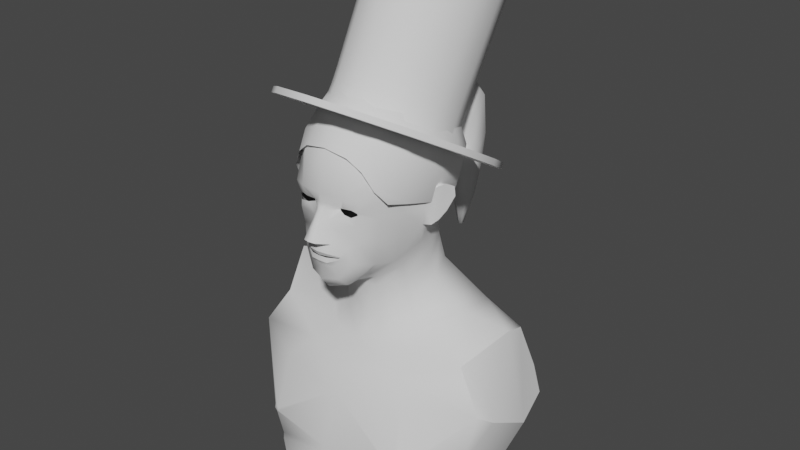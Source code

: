 # Source: hair_template.blend  (saved by Blender 3.1.7; exported with 4.5.12 LTS)
import bpy
from mathutils import Matrix  # noqa: F401  (used for matrix-valued properties, if any)

bpy.ops.wm.read_factory_settings(use_empty=True)
scene = bpy.context.scene
scene.name = 'Scene'

# ---- collections
col_collection = bpy.data.collections.new('Collection'); scene.collection.children.link(col_collection)

# ---- node groups
ng_auto_smooth = bpy.data.node_groups.new('Auto Smooth', 'GeometryNodeTree')
_s = ng_auto_smooth.interface.new_socket(name='Geometry', in_out='OUTPUT', socket_type='NodeSocketGeometry')
_s = ng_auto_smooth.interface.new_socket(name='Geometry', in_out='INPUT', socket_type='NodeSocketGeometry')
_s = ng_auto_smooth.interface.new_socket(name='Angle', in_out='INPUT', socket_type='NodeSocketFloat')
_s.subtype = 'ANGLE'
_s.min_value = 0.0
_s.max_value = 3.142
ng_auto_smooth.is_modifier = True
_N = ng_auto_smooth.nodes; _L = ng_auto_smooth.links
n0 = _N.new('NodeGroupOutput'); n0.name = 'Group Output'; n0.location = (480, -100)
n1 = _N.new('NodeGroupInput'); n1.name = 'Group Input'; n1.location = (-420, -300)
n2 = _N.new('NodeGroupInput'); n2.name = 'Group Input.001'; n2.location = (-60, -100)
n3 = _N.new('GeometryNodeSetShadeSmooth'); n3.name = 'Set Shade Smooth'; n3.location = (120, -100)
n3.domain = 'EDGE'
n4 = _N.new('GeometryNodeSetShadeSmooth'); n4.name = 'Set Shade Smooth.001'; n4.location = (300, -100)
n5 = _N.new('GeometryNodeInputMeshEdgeAngle'); n5.name = 'Edge Angle'; n5.location = (-420, -220)
n6 = _N.new('GeometryNodeInputEdgeSmooth'); n6.name = 'Is Edge Smooth'; n6.location = (-60, -160)
n7 = _N.new('GeometryNodeInputShadeSmooth'); n7.name = 'Is Face Smooth'; n7.location = (-240, -340)
n8 = _N.new('FunctionNodeBooleanMath'); n8.name = 'Boolean Math'; n8.location = (-60, -220)
n9 = _N.new('FunctionNodeCompare'); n9.name = 'Compare'; n9.location = (-240, -180)
n9.operation = 'LESS_EQUAL'
_L.new(n5.outputs[0], n9.inputs[0])
_L.new(n4.outputs[0], n0.inputs[0])
_L.new(n1.outputs[1], n9.inputs[1])
_L.new(n9.outputs[0], n8.inputs[0])
_L.new(n7.outputs[0], n8.inputs[1])
_L.new(n2.outputs[0], n3.inputs[0])
_L.new(n6.outputs[0], n3.inputs[1])
_L.new(n3.outputs[0], n4.inputs[0])
_L.new(n8.outputs[0], n3.inputs[2])
n0.is_active_output = True

# ---- world
world_world = bpy.data.worlds.new('World'); scene.world = world_world
world_world.use_nodes = True; world_world.node_tree.nodes.clear()
_N = world_world.node_tree.nodes; _L = world_world.node_tree.links
n0 = _N.new('ShaderNodeOutputWorld'); n0.name = 'World Output'; n0.location = (300, 300)
n1 = _N.new('ShaderNodeBackground'); n1.name = 'Background'; n1.location = (10, 300)
n1.inputs[0].default_value = (0.05088, 0.05088, 0.05088, 1.0)
_L.new(n1.outputs[0], n0.inputs[0])
n0.is_active_output = True
world_world.color = (0.05088, 0.05088, 0.05088)
world_world.use_sun_shadow = False
world_world.sun_shadow_jitter_overblur = 0.0

# ---- meshes
me_sphere = bpy.data.meshes.new('Sphere')
me_sphere.from_pydata([(-2.378e-19, 0.1144, -0.008679), (-2.378e-19, 0.1356, -0.04038), (-2.378e-19, 0.1492, -0.07778), (-2.378e-19, 0.1417, -0.1152), (-1.11e-18, 0.1072, -0.1877), (0.01184, 0.07986, 0.01251), (0.02188, 0.1092, -0.008679), (0.02859, 0.1287, -0.04038), (0.03095, 0.1417, -0.07778), (0.02859, 0.1348, -0.1152), (0.02188, 0.1264, -0.1469), (0.01184, 0.09908, -0.1877), (0.02188, 0.07176, 0.01251), (0.04044, 0.09418, -0.008679), (0.05283, 0.1092, -0.04038), (0.05718, 0.1205, -0.07778), (0.05283, 0.1153, -0.1152), (0.04044, 0.1114, -0.1469), (0.02188, 0.09222, -0.1877), (0.02859, 0.05962, 0.01251), (0.05283, 0.07176, -0.008679), (0.06903, 0.07986, -0.04038), (0.07472, 0.08882, -0.07778), (0.06903, 0.08598, -0.1152), (0.05283, 0.08902, -0.1469), (0.02859, 0.08009, -0.1877), (0.03095, 0.03488, 0.01251), (0.05718, 0.03488, -0.008679), (0.07472, 0.03488, -0.04038), (0.08087, 0.03488, -0.07778), (0.0729, 0.03488, -0.1152), (0.05718, 0.05761, -0.1436), (0.03591, 0.05985, -0.1778), (0.02859, 0.02057, 0.01251), (0.05283, 0.008436, -0.008679), (0.06903, 0.000329, -0.04038), (0.07472, -0.002518, -0.07778), (0.06903, -0.0004202, -0.1054), (0.02188, 0.008436, 0.01251), (0.04044, -0.01398, -0.008679), (0.05283, -0.02896, -0.04038), (0.05718, -0.04122, -0.08003), (0.06525, -0.02821, -0.09696), (0.01184, 0.000329, 0.01251), (0.02188, -0.02896, -0.008679), (0.02859, -0.05228, -0.04588), (0.04516, -0.04717, -0.05906), (-3.993e-16, 0.03488, 0.01995), (-6.5e-09, -0.002518, 0.01251), (-9.01e-09, -0.03422, -0.008679), (-1.905e-08, -0.05541, -0.04038), (-0.01184, 0.000329, 0.01251), (-0.02188, -0.02896, -0.008679), (-0.02859, -0.05228, -0.04588), (-0.04516, -0.04717, -0.05906), (-0.02188, 0.008436, 0.01251), (-0.04044, -0.01398, -0.008679), (-0.05283, -0.02896, -0.04038), (-0.05718, -0.04122, -0.08003), (-0.06525, -0.02821, -0.09696), (-0.02859, 0.02057, 0.01251), (-0.05283, 0.008436, -0.008679), (-0.06903, 0.000329, -0.04038), (-0.07472, -0.002518, -0.07778), (-0.06903, -0.0004201, -0.1054), (-0.03095, 0.03488, 0.01251), (-0.05718, 0.03488, -0.008679), (-0.07472, 0.03488, -0.04038), (-0.08087, 0.03488, -0.07778), (-0.0729, 0.03488, -0.1152), (-0.05718, 0.05761, -0.1436), (-0.03591, 0.05985, -0.1778), (-0.02859, 0.05962, 0.01251), (-0.05283, 0.07176, -0.008679), (-0.06903, 0.07986, -0.04038), (-0.07472, 0.08882, -0.07778), (-0.06903, 0.08598, -0.1152), (-0.05283, 0.08902, -0.1469), (-0.02859, 0.08009, -0.1877), (-0.02188, 0.07176, 0.01251), (-0.04044, 0.09418, -0.008679), (-0.05283, 0.1092, -0.04038), (-0.05718, 0.1205, -0.07778), (-0.05283, 0.1153, -0.1152), (-0.04044, 0.1114, -0.1469), (-0.02188, 0.09222, -0.1877), (-0.01184, 0.07986, 0.01251), (-0.02188, 0.1092, -0.008679), (-0.02859, 0.1287, -0.04038), (-0.03095, 0.1417, -0.07778), (-0.02859, 0.1348, -0.1152), (-0.02188, 0.1264, -0.1469), (-0.01184, 0.09908, -0.1877), (1.526e-08, 0.08271, 0.01251), (2.446e-08, 0.1317, -0.1469), (-4.721e-11, 0.1614, -0.06094), (0.02105, 0.1664, -0.04713), (-1.736e-18, 0.1338, -0.0461), (-9.541e-18, 0.1499, -0.05027), (0.00724, 0.1315, -0.04156), (0.01642, 0.1511, -0.03887), (0.00724, 0.1271, -0.03249), (0.01642, 0.1534, -0.01608), (-7.309e-10, 0.1249, -0.02796), (-1.658e-09, 0.1546, -0.004677), (-0.00724, 0.1271, -0.03249), (-0.01642, 0.1534, -0.01608), (-0.00724, 0.1315, -0.04156), (-0.01642, 0.1511, -0.03887), (0.02105, 0.1764, -0.0195), (-2.172e-09, 0.1814, -0.005685), (-0.02105, 0.1764, -0.0195), (-0.02105, 0.1664, -0.04713), (-3.907e-12, 0.1647, -0.07922), (-0.02284, 0.1771, -0.06914), (-0.02284, 0.2017, -0.04899), (-2.309e-09, 0.2141, -0.03892), (0.02284, 0.2017, -0.04899), (0.02284, 0.1771, -0.06914), (-7.901e-11, 0.1696, -0.1058), (-0.01974, 0.1833, -0.1044), (-0.01974, 0.2108, -0.1016), (-2.072e-09, 0.2245, -0.1003), (0.01974, 0.2108, -0.1016), (0.01974, 0.1833, -0.1044), (-1.753e-10, 0.1764, -0.1419), (-0.01577, 0.1873, -0.1427), (-0.01577, 0.2093, -0.1443), (-1.768e-09, 0.2203, -0.1451), (0.01577, 0.2093, -0.1443), (0.01577, 0.1873, -0.1427), (-2.654e-10, 0.1777, -0.18), (-0.01206, 0.1861, -0.1806), (-0.01206, 0.2029, -0.1819), (-1.483e-09, 0.2113, -0.1825), (0.01206, 0.2029, -0.1819), (0.01206, 0.1861, -0.1806), (-7.058e-10, 0.1875, -0.2245), (-0.002765, 0.1894, -0.2246), (-0.002765, 0.1932, -0.2249), (-9.849e-10, 0.1952, -0.2251), (0.002765, 0.1932, -0.2249), (0.002765, 0.1894, -0.2246)], [], [(1, 0, 6, 7), (93, 47, 5), (94, 3, 9, 10), (2, 1, 7, 8), (0, 93, 5, 6), (4, 94, 10, 11), (3, 2, 8, 9), (10, 9, 16, 17), (8, 7, 14, 15), (6, 5, 12, 13), (11, 10, 17, 18), (9, 8, 15, 16), (7, 6, 13, 14), (5, 47, 12), (18, 17, 24, 25), (16, 15, 22, 23), (14, 13, 20, 21), (12, 47, 19), (17, 16, 23, 24), (15, 14, 21, 22), (13, 12, 19, 20), (23, 22, 29, 30), (21, 20, 27, 28), (19, 47, 26), (24, 23, 30, 31), (22, 21, 28, 29), (20, 19, 26, 27), (25, 24, 31, 32), (29, 28, 35, 36), (27, 26, 33, 34), (30, 29, 36, 37), (28, 27, 34, 35), (26, 47, 33), (36, 35, 40, 41), (34, 33, 38, 39), (37, 36, 41, 42), (35, 34, 39, 40), (33, 47, 38), (40, 39, 44, 45), (38, 47, 43), (41, 40, 45, 46), (39, 38, 43, 44), (45, 44, 49, 50), (43, 47, 48), (44, 43, 48, 49), (49, 48, 51, 52), (50, 49, 52, 53), (48, 47, 51), (52, 51, 55, 56), (53, 52, 56, 57), (51, 47, 55), (54, 53, 57, 58), (59, 58, 63, 64), (57, 56, 61, 62), (55, 47, 60), (58, 57, 62, 63), (56, 55, 60, 61), (60, 47, 65), (63, 62, 67, 68), (61, 60, 65, 66), (64, 63, 68, 69), (62, 61, 66, 67), (70, 69, 76, 77), (68, 67, 74, 75), (66, 65, 72, 73), (71, 70, 77, 78), (69, 68, 75, 76), (67, 66, 73, 74), (65, 47, 72), (78, 77, 84, 85), (76, 75, 82, 83), (74, 73, 80, 81), (72, 47, 79), (77, 76, 83, 84), (75, 74, 81, 82), (73, 72, 79, 80), (83, 82, 89, 90), (81, 80, 87, 88), (79, 47, 86), (84, 83, 90, 91), (82, 81, 88, 89), (80, 79, 86, 87), (85, 84, 91, 92), (91, 90, 3, 94), (89, 88, 1, 2), (87, 86, 93, 0), (92, 91, 94, 4), (90, 89, 2, 3), (88, 87, 0, 1), (86, 47, 93), (96, 95, 113, 118), (104, 102, 109, 110), (97, 98, 100, 99), (95, 112, 114, 113), (100, 98, 95, 96), (99, 100, 102, 101), (110, 109, 117, 116), (98, 108, 112, 95), (101, 102, 104, 103), (112, 111, 115, 114), (102, 100, 96, 109), (103, 104, 106, 105), (106, 104, 110, 111), (108, 106, 111, 112), (105, 106, 108, 107), (109, 96, 118, 117), (117, 118, 124, 123), (107, 108, 98, 97), (111, 110, 116, 115), (122, 123, 129, 128), (115, 116, 122, 121), (113, 114, 120, 119), (118, 113, 119, 124), (116, 117, 123, 122), (114, 115, 121, 120), (127, 128, 134, 133), (120, 121, 127, 126), (123, 124, 130, 129), (121, 122, 128, 127), (119, 120, 126, 125), (124, 119, 125, 130), (135, 136, 142, 141), (125, 126, 132, 131), (130, 125, 131, 136), (128, 129, 135, 134), (126, 127, 133, 132), (129, 130, 136, 135), (142, 137, 138, 139, 140, 141), (133, 134, 140, 139), (131, 132, 138, 137), (136, 131, 137, 142), (134, 135, 141, 140), (132, 133, 139, 138)])
me_sphere.polygons.foreach_set('use_smooth', [True] * 133)
_uv = me_sphere.uv_layers.new(name='UVMap')
_uv.uv.foreach_set('vector', [0.75, 0.625, 0.75, 0.75, 0.6875, 0.75, 0.6875, 0.625, 0.75, 0.875, 0.7187, 1.0, 0.6875, 0.875, 0.75, 0.25, 0.75, 0.375, 0.6875, 0.375, 0.6875, 0.25, 0.75, 0.5, 0.75, 0.625, 0.6875, 0.625, 0.6875, 0.5, 0.75, 0.75, 0.75, 0.875, 0.6875, 0.875, 0.6875, 0.75, 0.75, 0.125, 0.75, 0.25, 0.6875, 0.25, 0.6875, 0.125, 0.75, 0.375, 0.75, 0.5, 0.6875, 0.5, 0.6875, 0.375, 0.6875, 0.25, 0.6875, 0.375, 0.625, 0.375, 0.625, 0.25, 0.6875, 0.5, 0.6875, 0.625, 0.625, 0.625, 0.625, 0.5, 0.6875, 0.75, 0.6875, 0.875, 0.625, 0.875, 0.625, 0.75, 0.6875, 0.125, 0.6875, 0.25, 0.625, 0.25, 0.625, 0.125, 0.6875, 0.375, 0.6875, 0.5, 0.625, 0.5, 0.625, 0.375, 0.6875, 0.625, 0.6875, 0.75, 0.625, 0.75, 0.625, 0.625, 0.6875, 0.875, 0.6562, 1.0, 0.625, 0.875, 0.625, 0.125, 0.625, 0.25, 0.5625, 0.25, 0.5625, 0.125, 0.625, 0.375, 0.625, 0.5, 0.5625, 0.5, 0.5625, 0.375, 0.625, 0.625, 0.625, 0.75, 0.5625, 0.75, 0.5625, 0.625, 0.625, 0.875, 0.5937, 1.0, 0.5625, 0.875, 0.625, 0.25, 0.625, 0.375, 0.5625, 0.375, 0.5625, 0.25, 0.625, 0.5, 0.625, 0.625, 0.5625, 0.625, 0.5625, 0.5, 0.625, 0.75, 0.625, 0.875, 0.5625, 0.875, 0.5625, 0.75, 0.5625, 0.375, 0.5625, 0.5, 0.5, 0.5, 0.5, 0.375, 0.5625, 0.625, 0.5625, 0.75, 0.5, 0.75, 0.5, 0.625, 0.5625, 0.875, 0.5312, 1.0, 0.5, 0.875, 0.5625, 0.25, 0.5625, 0.375, 0.5, 0.375, 0.5, 0.25, 0.5625, 0.5, 0.5625, 0.625, 0.5, 0.625, 0.5, 0.5, 0.5625, 0.75, 0.5625, 0.875, 0.5, 0.875, 0.5, 0.75, 0.5625, 0.125, 0.5625, 0.25, 0.5, 0.25, 0.5, 0.125, 0.5, 0.5, 0.5, 0.625, 0.4375, 0.625, 0.4375, 0.5, 0.5, 0.75, 0.5, 0.875, 0.4375, 0.875, 0.4375, 0.75, 0.5, 0.375, 0.5, 0.5, 0.4375, 0.5, 0.4375, 0.375, 0.5, 0.625, 0.5, 0.75, 0.4375, 0.75, 0.4375, 0.625, 0.5, 0.875, 0.4687, 1.0, 0.4375, 0.875, 0.4375, 0.5, 0.4375, 0.625, 0.375, 0.625, 0.375, 0.5, 0.4375, 0.75, 0.4375, 0.875, 0.375, 0.875, 0.375, 0.75, 0.4375, 0.375, 0.4375, 0.5, 0.375, 0.5, 0.375, 0.375, 0.4375, 0.625, 0.4375, 0.75, 0.375, 0.75, 0.375, 0.625, 0.4375, 0.875, 0.4062, 1.0, 0.375, 0.875, 0.375, 0.625, 0.375, 0.75, 0.3125, 0.75, 0.3125, 0.625, 0.375, 0.875, 0.3437, 1.0, 0.3125, 0.875, 0.375, 0.5, 0.375, 0.625, 0.3125, 0.625, 0.3125, 0.5, 0.375, 0.75, 0.375, 0.875, 0.3125, 0.875, 0.3125, 0.75, 0.3125, 0.625, 0.3125, 0.75, 0.25, 0.75, 0.25, 0.625, 0.3125, 0.875, 0.2812, 1.0, 0.25, 0.875, 0.3125, 0.75, 0.3125, 0.875, 0.25, 0.875, 0.25, 0.75, 0.25, 0.75, 0.25, 0.875, 0.1875, 0.875, 0.1875, 0.75, 0.25, 0.625, 0.25, 0.75, 0.1875, 0.75, 0.1875, 0.625, 0.25, 0.875, 0.2188, 1.0, 0.1875, 0.875, 0.1875, 0.75, 0.1875, 0.875, 0.125, 0.875, 0.125, 0.75, 0.1875, 0.625, 0.1875, 0.75, 0.125, 0.75, 0.125, 0.625, 0.1875, 0.875, 0.1563, 1.0, 0.125, 0.875, 0.1875, 0.5, 0.1875, 0.625, 0.125, 0.625, 0.125, 0.5, 0.125, 0.375, 0.125, 0.5, 0.0625, 0.5, 0.0625, 0.375, 0.125, 0.625, 0.125, 0.75, 0.0625, 0.75, 0.0625, 0.625, 0.125, 0.875, 0.09375, 1.0, 0.0625, 0.875, 0.125, 0.5, 0.125, 0.625, 0.0625, 0.625, 0.0625, 0.5, 0.125, 0.75, 0.125, 0.875, 0.0625, 0.875, 0.0625, 0.75, 0.0625, 0.875, 0.03125, 1.0, 0.0, 0.875, 0.0625, 0.5, 0.0625, 0.625, 0.0, 0.625, 0.0, 0.5, 0.0625, 0.75, 0.0625, 0.875, 0.0, 0.875, 0.0, 0.75, 0.0625, 0.375, 0.0625, 0.5, 0.0, 0.5, 0.0, 0.375, 0.0625, 0.625, 0.0625, 0.75, 0.0, 0.75, 0.0, 0.625, 1.0, 0.25, 1.0, 0.375, 0.9375, 0.375, 0.9375, 0.25, 1.0, 0.5, 1.0, 0.625, 0.9375, 0.625, 0.9375, 0.5, 1.0, 0.75, 1.0, 0.875, 0.9375, 0.875, 0.9375, 0.75, 1.0, 0.125, 1.0, 0.25, 0.9375, 0.25, 0.9375, 0.125, 1.0, 0.375, 1.0, 0.5, 0.9375, 0.5, 0.9375, 0.375, 1.0, 0.625, 1.0, 0.75, 0.9375, 0.75, 0.9375, 0.625, 1.0, 0.875, 0.9688, 1.0, 0.9375, 0.875, 0.9375, 0.125, 0.9375, 0.25, 0.875, 0.25, 0.875, 0.125, 0.9375, 0.375, 0.9375, 0.5, 0.875, 0.5, 0.875, 0.375, 0.9375, 0.625, 0.9375, 0.75, 0.875, 0.75, 0.875, 0.625, 0.9375, 0.875, 0.9062, 1.0, 0.875, 0.875, 0.9375, 0.25, 0.9375, 0.375, 0.875, 0.375, 0.875, 0.25, 0.9375, 0.5, 0.9375, 0.625, 0.875, 0.625, 0.875, 0.5, 0.9375, 0.75, 0.9375, 0.875, 0.875, 0.875, 0.875, 0.75, 0.875, 0.375, 0.875, 0.5, 0.8125, 0.5, 0.8125, 0.375, 0.875, 0.625, 0.875, 0.75, 0.8125, 0.75, 0.8125, 0.625, 0.875, 0.875, 0.8437, 1.0, 0.8125, 0.875, 0.875, 0.25, 0.875, 0.375, 0.8125, 0.375, 0.8125, 0.25, 0.875, 0.5, 0.875, 0.625, 0.8125, 0.625, 0.8125, 0.5, 0.875, 0.75, 0.875, 0.875, 0.8125, 0.875, 0.8125, 0.75, 0.875, 0.125, 0.875, 0.25, 0.8125, 0.25, 0.8125, 0.125, 0.8125, 0.25, 0.8125, 0.375, 0.75, 0.375, 0.75, 0.25, 0.8125, 0.5, 0.8125, 0.625, 0.75, 0.625, 0.75, 0.5, 0.8125, 0.75, 0.8125, 0.875, 0.75, 0.875, 0.75, 0.75, 0.8125, 0.125, 0.8125, 0.25, 0.75, 0.25, 0.75, 0.125, 0.8125, 0.375, 0.8125, 0.5, 0.75, 0.5, 0.75, 0.375, 0.8125, 0.625, 0.8125, 0.75, 0.75, 0.75, 0.75, 0.625, 0.8125, 0.875, 0.7812, 1.0, 0.75, 0.875, 0.8333, 1.0, 1.0, 1.0, 1.0, 1.0, 0.8333, 1.0, 0.5, 1.0, 0.6667, 1.0, 0.6667, 1.0, 0.5, 1.0, 1.0, 0.5, 1.0, 1.0, 0.8333, 1.0, 0.8333, 0.5, -8.941e-08, 1.0, 0.1667, 1.0, 0.1667, 1.0, -8.941e-08, 1.0, 0.8333, 1.0, 1.0, 1.0, 1.0, 1.0, 0.8333, 1.0, 0.8333, 0.5, 0.8333, 1.0, 0.6667, 1.0, 0.6667, 0.5, 0.5, 1.0, 0.6667, 1.0, 0.6667, 1.0, 0.5, 1.0, -8.941e-08, 1.0, 0.1667, 1.0, 0.1667, 1.0, -8.941e-08, 1.0, 0.6667, 0.5, 0.6667, 1.0, 0.5, 1.0, 0.5, 0.5, 0.1667, 1.0, 0.3333, 1.0, 0.3333, 1.0, 0.1667, 1.0, 0.6667, 1.0, 0.8333, 1.0, 0.8333, 1.0, 0.6667, 1.0, 0.5, 0.5, 0.5, 1.0, 0.3333, 1.0, 0.3333, 0.5, 0.3333, 1.0, 0.5, 1.0, 0.5, 1.0, 0.3333, 1.0, 0.1667, 1.0, 0.3333, 1.0, 0.3333, 1.0, 0.1667, 1.0, 0.3333, 0.5, 0.3333, 1.0, 0.1667, 1.0, 0.1667, 0.5, 0.6667, 1.0, 0.8333, 1.0, 0.8333, 1.0, 0.6667, 1.0, 0.6667, 1.0, 0.8333, 1.0, 0.8333, 1.0, 0.6667, 1.0, 0.1667, 0.5, 0.1667, 1.0, -8.941e-08, 1.0, -8.941e-08, 0.5, 0.3333, 1.0, 0.5, 1.0, 0.5, 1.0, 0.3333, 1.0, 0.5, 1.0, 0.6667, 1.0, 0.6667, 1.0, 0.5, 1.0, 0.3333, 1.0, 0.5, 1.0, 0.5, 1.0, 0.3333, 1.0, -8.941e-08, 1.0, 0.1667, 1.0, 0.1667, 1.0, -8.941e-08, 1.0, 0.8333, 1.0, 1.0, 1.0, 1.0, 1.0, 0.8333, 1.0, 0.5, 1.0, 0.6667, 1.0, 0.6667, 1.0, 0.5, 1.0, 0.1667, 1.0, 0.3333, 1.0, 0.3333, 1.0, 0.1667, 1.0, 0.3333, 1.0, 0.5, 1.0, 0.5, 1.0, 0.3333, 1.0, 0.1667, 1.0, 0.3333, 1.0, 0.3333, 1.0, 0.1667, 1.0, 0.6667, 1.0, 0.8333, 1.0, 0.8333, 1.0, 0.6667, 1.0, 0.3333, 1.0, 0.5, 1.0, 0.5, 1.0, 0.3333, 1.0, -8.941e-08, 1.0, 0.1667, 1.0, 0.1667, 1.0, -8.941e-08, 1.0, 0.8333, 1.0, 1.0, 1.0, 1.0, 1.0, 0.8333, 1.0, 0.6667, 1.0, 0.8333, 1.0, 0.8333, 1.0, 0.6667, 1.0, -8.941e-08, 1.0, 0.1667, 1.0, 0.1667, 1.0, -8.941e-08, 1.0, 0.8333, 1.0, 1.0, 1.0, 1.0, 1.0, 0.8333, 1.0, 0.5, 1.0, 0.6667, 1.0, 0.6667, 1.0, 0.5, 1.0, 0.1667, 1.0, 0.3333, 1.0, 0.3333, 1.0, 0.1667, 1.0, 0.6667, 1.0, 0.8333, 1.0, 0.8333, 1.0, 0.6667, 1.0, 0.4578, 0.37, 0.25, 0.49, 0.04215, 0.37, 0.04215, 0.13, 0.25, 0.01, 0.4578, 0.13, 0.3333, 1.0, 0.5, 1.0, 0.5, 1.0, 0.3333, 1.0, -8.941e-08, 1.0, 0.1667, 1.0, 0.1667, 1.0, -8.941e-08, 1.0, 0.8333, 1.0, 1.0, 1.0, 1.0, 1.0, 0.8333, 1.0, 0.5, 1.0, 0.6667, 1.0, 0.6667, 1.0, 0.5, 1.0, 0.1667, 1.0, 0.3333, 1.0, 0.3333, 1.0, 0.1667, 1.0])
_ca = me_sphere.color_attributes.new('Col', 'BYTE_COLOR', 'CORNER')
_ca.data.foreach_set('color', [1.0, 1.0, 1.0, 1.0, 1.0, 1.0, 1.0, 1.0, 1.0, 1.0, 1.0, 1.0, 1.0, 1.0, 1.0, 1.0, 1.0, 1.0, 1.0, 1.0, 1.0, 1.0, 1.0, 1.0, 1.0, 1.0, 1.0, 1.0, 1.0, 1.0, 1.0, 1.0, 1.0, 1.0, 1.0, 1.0, 1.0, 1.0, 1.0, 1.0, 1.0, 1.0, 1.0, 1.0, 1.0, 1.0, 1.0, 1.0, 1.0, 1.0, 1.0, 1.0, 1.0, 1.0, 1.0, 1.0, 1.0, 1.0, 1.0, 1.0, 1.0, 1.0, 1.0, 1.0, 1.0, 1.0, 1.0, 1.0, 1.0, 1.0, 1.0, 1.0, 1.0, 1.0, 1.0, 1.0, 1.0, 1.0, 1.0, 1.0, 1.0, 1.0, 1.0, 1.0, 1.0, 1.0, 1.0, 1.0, 1.0, 1.0, 1.0, 1.0, 1.0, 1.0, 1.0, 1.0, 1.0, 1.0, 1.0, 1.0, 1.0, 1.0, 1.0, 1.0, 1.0, 1.0, 1.0, 1.0, 1.0, 1.0, 1.0, 1.0, 1.0, 1.0, 1.0, 1.0, 1.0, 1.0, 1.0, 1.0, 1.0, 1.0, 1.0, 1.0, 1.0, 1.0, 1.0, 1.0, 1.0, 1.0, 1.0, 1.0, 1.0, 1.0, 1.0, 1.0, 1.0, 1.0, 1.0, 1.0, 1.0, 1.0, 1.0, 1.0, 1.0, 1.0, 1.0, 1.0, 1.0, 1.0, 1.0, 1.0, 1.0, 1.0, 1.0, 1.0, 1.0, 1.0, 1.0, 1.0, 1.0, 1.0, 1.0, 1.0, 1.0, 1.0, 1.0, 1.0, 1.0, 1.0, 1.0, 1.0, 1.0, 1.0, 1.0, 1.0, 1.0, 1.0, 1.0, 1.0, 1.0, 1.0, 1.0, 1.0, 1.0, 1.0, 1.0, 1.0, 1.0, 1.0, 1.0, 1.0, 1.0, 1.0, 1.0, 1.0, 1.0, 1.0, 1.0, 1.0, 1.0, 1.0, 1.0, 1.0, 1.0, 1.0, 1.0, 1.0, 1.0, 1.0, 1.0, 1.0, 1.0, 1.0, 1.0, 1.0, 1.0, 1.0, 1.0, 1.0, 1.0, 1.0, 1.0, 1.0, 1.0, 1.0, 1.0, 1.0, 1.0, 1.0, 1.0, 1.0, 1.0, 1.0, 1.0, 1.0, 1.0, 1.0, 1.0, 1.0, 1.0, 1.0, 1.0, 1.0, 1.0, 1.0, 1.0, 1.0, 1.0, 1.0, 1.0, 1.0, 1.0, 1.0, 1.0, 1.0, 1.0, 1.0, 1.0, 1.0, 1.0, 1.0, 1.0, 1.0, 1.0, 1.0, 1.0, 1.0, 1.0, 1.0, 1.0, 1.0, 1.0, 1.0, 1.0, 1.0, 1.0, 1.0, 1.0, 1.0, 1.0, 1.0, 1.0, 1.0, 1.0, 1.0, 1.0, 1.0, 1.0, 1.0, 1.0, 1.0, 1.0, 1.0, 1.0, 1.0, 1.0, 1.0, 1.0, 1.0, 1.0, 1.0, 1.0, 1.0, 1.0, 1.0, 1.0, 1.0, 1.0, 1.0, 1.0, 1.0, 1.0, 1.0, 1.0, 1.0, 1.0, 1.0, 1.0, 1.0, 1.0, 1.0, 1.0, 1.0, 1.0, 1.0, 1.0, 1.0, 1.0, 1.0, 1.0, 1.0, 1.0, 1.0, 1.0, 1.0, 1.0, 1.0, 1.0, 1.0, 1.0, 1.0, 1.0, 1.0, 1.0, 1.0, 1.0, 1.0, 1.0, 1.0, 1.0, 1.0, 1.0, 1.0, 1.0, 1.0, 1.0, 1.0, 1.0, 1.0, 1.0, 1.0, 1.0, 1.0, 1.0, 1.0, 1.0, 1.0, 1.0, 1.0, 1.0, 1.0, 1.0, 1.0, 1.0, 1.0, 1.0, 1.0, 1.0, 1.0, 1.0, 1.0, 1.0, 1.0, 1.0, 1.0, 1.0, 1.0, 1.0, 1.0, 1.0, 1.0, 1.0, 1.0, 1.0, 1.0, 1.0, 1.0, 1.0, 1.0, 1.0, 1.0, 1.0, 1.0, 1.0, 1.0, 1.0, 1.0, 1.0, 1.0, 1.0, 1.0, 1.0, 1.0, 1.0, 1.0, 1.0, 1.0, 1.0, 1.0, 1.0, 1.0, 1.0, 1.0, 1.0, 1.0, 1.0, 1.0, 1.0, 1.0, 1.0, 1.0, 1.0, 1.0, 1.0, 1.0, 1.0, 1.0, 1.0, 1.0, 1.0, 1.0, 1.0, 1.0, 1.0, 1.0, 1.0, 1.0, 1.0, 1.0, 1.0, 1.0, 1.0, 1.0, 1.0, 1.0, 1.0, 1.0, 1.0, 1.0, 1.0, 1.0, 1.0, 1.0, 1.0, 1.0, 1.0, 1.0, 1.0, 1.0, 1.0, 1.0, 1.0, 1.0, 1.0, 1.0, 1.0, 1.0, 1.0, 1.0, 1.0, 1.0, 1.0, 1.0, 1.0, 1.0, 1.0, 1.0, 1.0, 1.0, 1.0, 1.0, 1.0, 1.0, 1.0, 1.0, 1.0, 1.0, 1.0, 1.0, 1.0, 1.0, 1.0, 1.0, 1.0, 1.0, 1.0, 1.0, 1.0, 1.0, 1.0, 1.0, 1.0, 1.0, 1.0, 1.0, 1.0, 1.0, 1.0, 1.0, 1.0, 1.0, 1.0, 1.0, 1.0, 1.0, 1.0, 1.0, 1.0, 1.0, 1.0, 1.0, 1.0, 1.0, 1.0, 1.0, 1.0, 1.0, 1.0, 1.0, 1.0, 1.0, 1.0, 1.0, 1.0, 1.0, 1.0, 1.0, 1.0, 1.0, 1.0, 1.0, 1.0, 1.0, 1.0, 1.0, 1.0, 1.0, 1.0, 1.0, 1.0, 1.0, 1.0, 1.0, 1.0, 1.0, 1.0, 1.0, 1.0, 1.0, 1.0, 1.0, 1.0, 1.0, 1.0, 1.0, 1.0, 1.0, 1.0, 1.0, 1.0, 1.0, 1.0, 1.0, 1.0, 1.0, 1.0, 1.0, 1.0, 1.0, 1.0, 1.0, 1.0, 1.0, 1.0, 1.0, 1.0, 1.0, 1.0, 1.0, 1.0, 1.0, 1.0, 1.0, 1.0, 1.0, 1.0, 1.0, 1.0, 1.0, 1.0, 1.0, 1.0, 1.0, 1.0, 1.0, 1.0, 1.0, 1.0, 1.0, 1.0, 1.0, 1.0, 1.0, 1.0, 1.0, 1.0, 1.0, 1.0, 1.0, 1.0, 1.0, 1.0, 1.0, 1.0, 1.0, 1.0, 1.0, 1.0, 1.0, 1.0, 1.0, 1.0, 1.0, 1.0, 1.0, 1.0, 1.0, 1.0, 1.0, 1.0, 1.0, 1.0, 1.0, 1.0, 1.0, 1.0, 1.0, 1.0, 1.0, 1.0, 1.0, 1.0, 1.0, 1.0, 1.0, 1.0, 1.0, 1.0, 1.0, 1.0, 1.0, 1.0, 1.0, 1.0, 1.0, 1.0, 1.0, 1.0, 1.0, 1.0, 1.0, 1.0, 1.0, 1.0, 1.0, 1.0, 1.0, 1.0, 1.0, 1.0, 1.0, 1.0, 1.0, 1.0, 1.0, 1.0, 1.0, 1.0, 1.0, 1.0, 1.0, 1.0, 1.0, 1.0, 1.0, 1.0, 1.0, 1.0, 1.0, 1.0, 1.0, 1.0, 1.0, 1.0, 1.0, 1.0, 1.0, 1.0, 1.0, 1.0, 1.0, 1.0, 1.0, 1.0, 1.0, 1.0, 1.0, 1.0, 1.0, 1.0, 1.0, 1.0, 1.0, 1.0, 1.0, 1.0, 1.0, 1.0, 1.0, 1.0, 1.0, 1.0, 1.0, 1.0, 1.0, 1.0, 1.0, 1.0, 1.0, 1.0, 1.0, 1.0, 1.0, 1.0, 1.0, 1.0, 1.0, 1.0, 1.0, 1.0, 1.0, 1.0, 1.0, 1.0, 1.0, 1.0, 1.0, 1.0, 1.0, 1.0, 1.0, 1.0, 1.0, 1.0, 1.0, 1.0, 1.0, 1.0, 1.0, 1.0, 1.0, 1.0, 1.0, 1.0, 1.0, 1.0, 1.0, 1.0, 1.0, 1.0, 1.0, 1.0, 1.0, 1.0, 1.0, 1.0, 1.0, 1.0, 1.0, 1.0, 1.0, 1.0, 1.0, 1.0, 1.0, 1.0, 1.0, 1.0, 1.0, 1.0, 1.0, 1.0, 1.0, 1.0, 1.0, 1.0, 1.0, 1.0, 1.0, 1.0, 1.0, 1.0, 1.0, 1.0, 1.0, 1.0, 1.0, 1.0, 1.0, 1.0, 1.0, 1.0, 1.0, 1.0, 1.0, 1.0, 1.0, 1.0, 1.0, 1.0, 1.0, 1.0, 1.0, 1.0, 1.0, 1.0, 1.0, 1.0, 1.0, 1.0, 1.0, 1.0, 1.0, 1.0, 1.0, 1.0, 1.0, 1.0, 1.0, 1.0, 1.0, 1.0, 1.0, 1.0, 1.0, 1.0, 1.0, 1.0, 1.0, 1.0, 1.0, 1.0, 1.0, 1.0, 1.0, 1.0, 1.0, 1.0, 1.0, 1.0, 1.0, 1.0, 1.0, 1.0, 1.0, 1.0, 1.0, 1.0, 1.0, 1.0, 1.0, 1.0, 1.0, 1.0, 1.0, 1.0, 1.0, 1.0, 1.0, 1.0, 1.0, 1.0, 1.0, 1.0, 1.0, 1.0, 1.0, 1.0, 1.0, 1.0, 1.0, 1.0, 1.0, 1.0, 1.0, 1.0, 1.0, 1.0, 1.0, 1.0, 1.0, 1.0, 1.0, 1.0, 1.0, 1.0, 1.0, 1.0, 1.0, 1.0, 1.0, 1.0, 1.0, 1.0, 1.0, 1.0, 1.0, 1.0, 1.0, 1.0, 1.0, 1.0, 1.0, 1.0, 1.0, 1.0, 1.0, 1.0, 1.0, 1.0, 1.0, 1.0, 1.0, 1.0, 1.0, 1.0, 1.0, 1.0, 1.0, 1.0, 1.0, 1.0, 1.0, 1.0, 1.0, 1.0, 1.0, 1.0, 1.0, 1.0, 1.0, 1.0, 1.0, 1.0, 1.0, 1.0, 1.0, 1.0, 1.0, 1.0, 1.0, 1.0, 1.0, 1.0, 1.0, 1.0, 1.0, 1.0, 1.0, 1.0, 1.0, 1.0, 1.0, 1.0, 1.0, 1.0, 1.0, 1.0, 1.0, 1.0, 1.0, 1.0, 1.0, 1.0, 1.0, 1.0, 1.0, 1.0, 1.0, 1.0, 1.0, 1.0, 1.0, 1.0, 1.0, 1.0, 1.0, 1.0, 1.0, 1.0, 1.0, 1.0, 1.0, 1.0, 1.0, 1.0, 1.0, 1.0, 1.0, 1.0, 1.0, 1.0, 1.0, 1.0, 1.0, 1.0, 1.0, 1.0, 1.0, 1.0, 1.0, 1.0, 1.0, 1.0, 1.0, 1.0, 1.0, 1.0, 1.0, 1.0, 1.0, 1.0, 1.0, 1.0, 1.0, 1.0, 1.0, 1.0, 1.0, 1.0, 1.0, 1.0, 1.0, 1.0, 1.0, 1.0, 1.0, 1.0, 1.0, 1.0, 1.0, 1.0, 1.0, 1.0, 1.0, 1.0, 1.0, 1.0, 1.0, 1.0, 1.0, 1.0, 1.0, 1.0, 1.0, 1.0, 1.0, 1.0, 1.0, 1.0, 1.0, 1.0, 1.0, 1.0, 1.0, 1.0, 1.0, 1.0, 1.0, 1.0, 1.0, 1.0, 1.0, 1.0, 1.0, 1.0, 1.0, 1.0, 1.0, 1.0, 1.0, 1.0, 1.0, 1.0, 1.0, 1.0, 1.0, 1.0, 1.0, 1.0, 1.0, 1.0, 1.0, 1.0, 1.0, 1.0, 1.0, 1.0, 1.0, 1.0, 1.0, 1.0, 1.0, 1.0, 1.0, 1.0, 1.0, 1.0, 1.0, 1.0, 1.0, 1.0, 1.0, 1.0, 1.0, 1.0, 1.0, 1.0, 1.0, 1.0, 1.0, 1.0, 1.0, 1.0, 1.0, 1.0, 1.0, 1.0, 1.0, 1.0, 1.0, 1.0, 1.0, 1.0, 1.0, 1.0, 1.0, 1.0, 1.0, 1.0, 1.0, 1.0, 1.0, 1.0, 1.0, 1.0, 1.0, 1.0, 1.0, 1.0, 1.0, 1.0, 1.0, 1.0, 1.0, 1.0, 1.0, 1.0, 1.0, 1.0, 1.0, 1.0, 1.0, 1.0, 1.0, 1.0, 1.0, 1.0, 1.0, 1.0, 1.0, 1.0, 1.0, 1.0, 1.0, 1.0, 1.0, 1.0, 1.0, 1.0, 1.0, 1.0, 1.0, 1.0, 1.0, 1.0, 1.0, 1.0, 1.0, 1.0, 1.0, 1.0, 1.0, 1.0, 1.0, 1.0, 1.0, 1.0, 1.0, 1.0, 1.0, 1.0, 1.0, 1.0, 1.0, 1.0, 1.0, 1.0, 1.0, 1.0, 1.0, 1.0, 1.0, 1.0, 1.0, 1.0, 1.0, 1.0, 1.0, 1.0, 1.0, 1.0, 1.0, 1.0, 1.0, 1.0, 1.0, 1.0, 1.0, 1.0, 1.0, 1.0, 1.0, 1.0, 1.0, 1.0, 1.0, 1.0, 1.0, 1.0, 1.0, 1.0, 1.0, 1.0, 1.0, 1.0, 1.0, 1.0, 1.0, 1.0, 1.0, 1.0, 1.0, 1.0, 1.0, 1.0, 1.0, 1.0, 1.0, 1.0, 1.0, 1.0, 1.0, 1.0, 1.0, 1.0, 1.0, 1.0, 1.0, 1.0, 1.0, 1.0, 1.0, 1.0, 1.0, 1.0, 1.0, 1.0, 1.0, 1.0, 1.0, 1.0, 1.0, 1.0, 1.0, 1.0, 1.0, 1.0, 1.0, 1.0, 1.0, 1.0, 1.0, 1.0, 1.0, 1.0, 1.0, 1.0, 1.0, 1.0, 1.0, 1.0, 1.0, 1.0, 1.0, 1.0, 1.0, 1.0, 1.0, 1.0, 1.0, 1.0, 1.0, 1.0, 1.0, 1.0, 1.0, 1.0, 1.0, 1.0, 1.0, 1.0, 1.0, 1.0, 1.0, 1.0, 1.0, 1.0, 1.0, 1.0, 1.0, 1.0, 1.0, 1.0, 1.0, 1.0, 1.0, 1.0, 1.0, 1.0, 1.0, 1.0, 1.0, 1.0, 1.0, 1.0, 1.0, 1.0, 1.0, 1.0, 1.0, 1.0, 1.0, 1.0, 1.0, 1.0, 1.0, 1.0, 1.0, 1.0, 1.0, 1.0, 1.0, 1.0, 1.0, 1.0, 1.0, 1.0, 1.0, 1.0, 1.0, 1.0, 1.0, 1.0, 1.0, 1.0, 1.0, 1.0, 1.0, 1.0, 1.0, 1.0, 1.0, 1.0, 1.0, 1.0, 1.0, 1.0, 1.0, 1.0, 1.0, 1.0, 1.0, 1.0, 1.0, 1.0, 1.0, 1.0, 1.0, 1.0, 1.0, 1.0, 1.0, 1.0, 1.0, 1.0, 1.0, 1.0, 1.0, 1.0, 1.0, 1.0, 1.0, 1.0, 1.0, 1.0, 1.0, 1.0, 1.0, 1.0, 1.0, 1.0, 1.0, 1.0, 1.0, 1.0, 1.0, 1.0, 1.0, 1.0, 1.0, 1.0, 1.0, 1.0, 1.0, 1.0, 1.0, 1.0, 1.0, 1.0, 1.0, 1.0, 1.0, 1.0, 1.0, 1.0, 1.0, 1.0, 1.0, 1.0, 1.0, 1.0, 1.0, 1.0, 1.0, 1.0, 1.0, 1.0, 1.0, 1.0, 1.0, 1.0, 1.0, 1.0, 1.0, 1.0, 1.0, 1.0, 1.0, 1.0, 1.0, 1.0, 1.0, 1.0, 1.0, 1.0, 1.0, 1.0, 1.0, 1.0, 1.0, 1.0, 1.0, 1.0, 1.0, 1.0, 1.0, 1.0, 1.0, 1.0, 1.0, 1.0, 1.0, 1.0, 1.0, 1.0, 1.0, 1.0, 1.0, 1.0, 1.0, 1.0, 1.0, 1.0, 1.0, 1.0, 1.0, 1.0, 1.0, 1.0, 1.0, 1.0, 1.0, 1.0, 1.0, 1.0, 1.0, 1.0, 1.0, 1.0, 1.0, 1.0, 1.0, 1.0, 1.0, 1.0, 1.0, 1.0, 1.0, 1.0, 1.0, 1.0, 1.0, 1.0, 1.0, 1.0, 1.0, 1.0, 1.0, 1.0, 1.0, 1.0, 1.0, 1.0, 1.0, 1.0, 1.0, 1.0, 1.0, 1.0, 1.0, 1.0, 1.0, 1.0, 1.0, 1.0, 1.0, 1.0, 1.0, 1.0, 1.0, 1.0, 1.0, 1.0, 1.0, 1.0, 1.0, 1.0, 1.0, 1.0, 1.0, 1.0, 1.0, 1.0, 1.0, 1.0, 1.0, 1.0, 1.0, 1.0, 1.0, 1.0, 1.0, 1.0, 1.0, 1.0, 1.0, 1.0, 1.0, 1.0, 1.0, 1.0, 1.0, 1.0, 1.0, 1.0, 1.0, 1.0, 1.0, 1.0, 1.0, 1.0, 1.0, 1.0, 1.0, 1.0, 1.0, 1.0, 1.0, 1.0, 1.0, 1.0, 1.0, 1.0, 1.0, 1.0, 1.0, 1.0, 1.0, 1.0, 1.0, 1.0, 1.0, 1.0, 1.0, 1.0, 1.0, 1.0, 1.0, 1.0, 1.0, 1.0, 1.0, 1.0, 1.0, 1.0, 1.0, 1.0, 1.0, 1.0, 1.0, 1.0, 1.0, 1.0, 1.0, 1.0, 1.0, 1.0, 1.0, 1.0, 1.0, 1.0, 1.0, 1.0, 1.0, 1.0, 1.0, 1.0, 1.0, 1.0, 1.0, 1.0, 1.0, 1.0, 1.0, 1.0, 1.0, 1.0, 1.0, 1.0, 1.0, 1.0, 1.0, 1.0, 1.0, 1.0, 1.0, 1.0, 1.0, 1.0, 1.0, 1.0, 1.0, 1.0, 1.0, 1.0, 1.0, 1.0, 1.0, 1.0, 1.0, 1.0, 1.0, 1.0, 1.0, 1.0, 1.0, 1.0, 1.0, 1.0, 1.0, 1.0, 1.0, 1.0, 1.0, 1.0, 1.0, 1.0, 1.0, 1.0, 1.0, 1.0, 1.0, 1.0, 1.0, 1.0, 1.0, 1.0, 1.0, 1.0, 1.0, 1.0, 1.0, 1.0, 1.0, 1.0, 1.0, 1.0, 1.0, 1.0, 1.0, 1.0, 1.0, 1.0, 1.0, 1.0, 1.0, 1.0, 1.0, 1.0, 1.0, 1.0, 1.0, 1.0, 1.0, 1.0, 1.0, 1.0, 1.0, 1.0, 1.0, 1.0, 1.0, 1.0, 1.0, 1.0, 1.0, 1.0, 1.0, 1.0, 1.0, 1.0, 1.0, 1.0, 1.0, 1.0, 1.0, 1.0, 1.0, 1.0, 1.0, 1.0, 1.0, 1.0, 1.0, 1.0, 1.0, 1.0, 1.0, 1.0, 1.0, 1.0, 1.0, 1.0, 1.0, 1.0, 1.0, 1.0, 1.0, 1.0, 1.0, 1.0, 1.0, 1.0, 1.0, 1.0, 1.0, 1.0, 1.0, 1.0, 1.0, 1.0, 1.0, 1.0, 1.0, 1.0, 1.0, 1.0, 1.0, 1.0, 1.0, 1.0, 1.0, 1.0, 1.0, 1.0, 1.0, 1.0, 1.0, 1.0, 1.0, 1.0, 1.0, 1.0, 1.0, 1.0, 1.0, 1.0, 1.0, 1.0, 1.0, 1.0, 1.0, 1.0, 1.0, 1.0, 1.0, 1.0, 1.0, 1.0, 1.0, 1.0, 1.0, 1.0, 1.0, 1.0, 1.0, 1.0, 1.0, 1.0, 1.0, 1.0, 1.0, 1.0, 1.0, 1.0, 1.0, 1.0, 1.0, 1.0, 1.0, 1.0, 1.0, 1.0, 1.0, 1.0, 1.0, 1.0, 1.0, 1.0, 1.0, 1.0, 1.0, 1.0, 1.0, 1.0, 1.0, 1.0, 1.0, 1.0, 1.0, 1.0, 1.0, 1.0, 1.0, 1.0, 1.0, 1.0, 1.0, 1.0, 1.0, 1.0, 1.0, 1.0, 1.0, 1.0, 1.0, 1.0, 1.0, 1.0, 1.0, 1.0, 1.0, 1.0, 1.0, 1.0, 1.0, 1.0, 1.0, 1.0, 1.0, 1.0, 1.0, 1.0, 1.0, 1.0, 1.0, 1.0, 1.0, 1.0, 1.0, 1.0, 1.0, 1.0, 1.0, 1.0, 1.0, 1.0, 1.0, 1.0, 1.0, 1.0, 1.0, 1.0, 1.0, 1.0, 1.0, 1.0, 1.0, 1.0, 1.0, 1.0, 1.0, 1.0, 1.0, 1.0, 1.0, 1.0, 1.0, 1.0, 1.0, 1.0, 1.0, 1.0, 1.0, 1.0, 1.0, 1.0, 1.0, 1.0, 1.0, 1.0, 1.0, 1.0, 1.0, 1.0, 1.0, 1.0, 1.0, 1.0, 1.0, 1.0, 1.0, 1.0, 1.0, 1.0, 1.0, 1.0, 1.0, 1.0, 1.0, 1.0, 1.0, 1.0, 1.0, 1.0, 1.0, 1.0, 1.0, 1.0, 1.0, 1.0, 1.0, 1.0, 1.0, 1.0, 1.0, 1.0, 1.0, 1.0, 1.0, 1.0, 1.0, 1.0, 1.0, 1.0, 1.0, 1.0, 1.0, 1.0, 1.0, 1.0, 1.0, 1.0, 1.0, 1.0, 1.0, 1.0, 1.0, 1.0, 1.0, 1.0, 1.0, 1.0, 1.0, 1.0, 1.0, 1.0, 1.0, 1.0, 1.0, 1.0, 1.0, 1.0, 1.0, 1.0, 1.0, 1.0, 1.0, 1.0, 1.0])
me_sphere.use_remesh_fix_poles = True
me_sphere.use_remesh_preserve_attributes = False
me_sphere.use_paint_bone_selection = False
me_sphere.use_paint_mask = True
me_sphere.update()
me_cylinder = bpy.data.meshes.new('Cylinder')
me_cylinder.from_pydata([(-1.947e-17, 0.1237, -0.09622), (-2.582e-18, 0.2146, 0.06145), (0.03185, 0.1163, -0.09207), (0.03266, 0.207, 0.0657), (0.05739, 0.09558, -0.08045), (0.05885, 0.1858, 0.07762), (0.07157, 0.06563, -0.06365), (0.07338, 0.1551, 0.09484), (0.07157, 0.03238, -0.04501), (0.07338, 0.121, 0.114), (0.05739, 0.002434, -0.02821), (0.05885, 0.09027, 0.1312), (0.03185, -0.01829, -0.01659), (0.03266, 0.06901, 0.1431), (-6.417e-09, -0.02569, -0.01244), (-6.58e-09, 0.06143, 0.1474), (-0.03185, -0.01829, -0.01659), (-0.03266, 0.06901, 0.1431), (-0.05739, 0.002434, -0.02821), (-0.05885, 0.09027, 0.1312), (-0.07157, 0.03238, -0.04501), (-0.07338, 0.121, 0.114), (-0.07157, 0.06563, -0.06365), (-0.07338, 0.1551, 0.09484), (-0.05739, 0.09558, -0.08045), (-0.05885, 0.1858, 0.07762), (-0.03185, 0.1163, -0.09207), (-0.03266, 0.207, 0.0657), (-1.879e-17, 0.1273, -0.08976), (0.03185, 0.1199, -0.08561), (0.05739, 0.0992, -0.07399), (0.07157, 0.06925, -0.05719), (0.07157, 0.036, -0.03855), (0.05739, 0.006054, -0.02175), (0.03185, -0.01467, -0.01013), (-6.417e-09, -0.02207, -0.005981), (-0.03185, -0.01467, -0.01013), (-0.05739, 0.006054, -0.02175), (-0.07157, 0.036, -0.03855), (-0.07157, 0.06925, -0.05719), (-0.05739, 0.0992, -0.07399), (-0.03185, 0.1199, -0.08561), (-3.018e-11, 0.1374, -0.06815), (-3.018e-11, 0.1459, -0.05299), (0.03119, 0.1387, -0.04892), (0.03119, 0.1302, -0.06408), (0.05621, 0.1184, -0.03754), (0.05621, 0.1099, -0.0527), (0.07009, 0.08905, -0.02109), (0.07009, 0.08054, -0.03625), (0.07009, 0.05649, -0.002829), (0.07009, 0.04798, -0.01799), (0.05621, 0.02715, 0.01362), (0.05621, 0.01865, -0.00154), (0.03119, 0.006855, 0.02501), (0.03119, -0.001648, 0.009844), (-6.315e-09, -0.0003902, 0.02907), (-6.315e-09, -0.008893, 0.01391), (-0.03119, 0.006855, 0.02501), (-0.03119, -0.001648, 0.009844), (-0.05621, 0.02715, 0.01362), (-0.05621, 0.01865, -0.00154), (-0.07009, 0.05649, -0.002829), (-0.07009, 0.04798, -0.01799), (-0.07009, 0.08905, -0.02109), (-0.07009, 0.08054, -0.03625), (-0.05621, 0.1184, -0.03754), (-0.05621, 0.1099, -0.0527), (-0.03119, 0.1387, -0.04892), (-0.03119, 0.1302, -0.06408), (-1.947e-17, 0.1793, -0.1274), (0.05555, 0.1664, -0.1202), (0.05555, 0.17, -0.1137), (0.1001, 0.1302, -0.09988), (0.1001, 0.1339, -0.09343), (0.1248, 0.078, -0.07059), (0.1248, 0.08162, -0.06413), (0.1248, 0.02001, -0.03807), (0.1248, 0.02363, -0.03161), (0.1001, -0.03223, -0.008771), (0.1001, -0.02861, -0.002314), (0.05555, -0.06838, 0.0115), (0.05555, -0.06476, 0.01796), (-1.014e-08, -0.08128, 0.01874), (-1.014e-08, -0.07766, 0.0252), (-0.05555, -0.06838, 0.0115), (-0.05555, -0.06476, 0.01796), (-0.1001, -0.03223, -0.008771), (-0.1001, -0.02861, -0.002314), (-0.1248, 0.02001, -0.03807), (-0.1248, 0.02363, -0.03161), (-0.1248, 0.078, -0.07059), (-0.1248, 0.08162, -0.06413), (-0.1001, 0.1302, -0.09988), (-0.1001, 0.1339, -0.09343), (-0.05555, 0.1664, -0.1202), (-0.05555, 0.17, -0.1137), (-1.879e-17, 0.1829, -0.1209)], [], [(43, 1, 3, 44), (44, 3, 5, 46), (46, 5, 7, 48), (48, 7, 9, 50), (50, 9, 11, 52), (52, 11, 13, 54), (54, 13, 15, 56), (56, 15, 17, 58), (58, 17, 19, 60), (60, 19, 21, 62), (62, 21, 23, 64), (64, 23, 25, 66), (3, 1, 27, 25, 23, 21, 19, 17, 15, 13, 11, 9, 7, 5), (66, 25, 27, 68), (68, 27, 1, 43), (24, 22, 91, 93), (6, 4, 73, 75), (37, 38, 90, 88), (14, 12, 81, 83), (38, 39, 92, 90), (39, 40, 94, 92), (22, 20, 89, 91), (4, 2, 71, 73), (40, 41, 96, 94), (12, 10, 79, 81), (41, 28, 97, 96), (28, 29, 72, 97), (20, 18, 87, 89), (29, 30, 74, 72), (41, 69, 42, 28), (69, 68, 43, 42), (40, 67, 69, 41), (67, 66, 68, 69), (39, 65, 67, 40), (65, 64, 66, 67), (38, 63, 65, 39), (63, 62, 64, 65), (37, 61, 63, 38), (61, 60, 62, 63), (36, 59, 61, 37), (59, 58, 60, 61), (35, 57, 59, 36), (57, 56, 58, 59), (34, 55, 57, 35), (55, 54, 56, 57), (33, 53, 55, 34), (53, 52, 54, 55), (32, 51, 53, 33), (51, 50, 52, 53), (31, 49, 51, 32), (49, 48, 50, 51), (30, 47, 49, 31), (47, 46, 48, 49), (29, 45, 47, 30), (45, 44, 46, 47), (28, 42, 45, 29), (42, 43, 44, 45), (95, 96, 97, 70), (93, 94, 96, 95), (91, 92, 94, 93), (89, 90, 92, 91), (87, 88, 90, 89), (85, 86, 88, 87), (83, 84, 86, 85), (81, 82, 84, 83), (79, 80, 82, 81), (77, 78, 80, 79), (75, 76, 78, 77), (73, 74, 76, 75), (71, 72, 74, 73), (70, 97, 72, 71), (36, 37, 88, 86), (35, 36, 86, 84), (16, 14, 83, 85), (34, 35, 84, 82), (8, 6, 75, 77), (26, 24, 93, 95), (33, 34, 82, 80), (32, 33, 80, 78), (18, 16, 85, 87), (31, 32, 78, 76), (10, 8, 77, 79), (0, 26, 95, 70), (30, 31, 76, 74), (2, 0, 70, 71)])
me_cylinder.polygons.foreach_set('use_smooth', [True] * 85)
_k = set([(1, 3), (1, 27), (3, 5), (5, 7), (7, 9), (9, 11), (11, 13), (13, 15), (15, 17), (17, 19), (19, 21), (21, 23), (23, 25), (25, 27), (28, 29), (28, 41), (29, 30), (30, 31), (31, 32), (32, 33), (33, 34), (34, 35), (35, 36), (36, 37), (37, 38), (38, 39), (39, 40), (40, 41), (42, 45), (42, 69), (43, 44), (43, 68), (44, 46), (45, 47), (46, 48), (47, 49), (48, 50), (49, 51), (50, 52), (51, 53), (52, 54), (53, 55), (54, 56), (55, 57), (56, 58), (57, 59), (58, 60), (59, 61), (60, 62), (61, 63), (62, 64), (63, 65), (64, 66), (65, 67), (66, 68), (67, 69), (70, 71), (70, 95), (71, 73), (72, 74), (72, 97), (73, 75), (74, 76), (75, 77), (76, 78), (77, 79), (78, 80), (79, 81), (80, 82), (81, 83), (82, 84), (83, 85), (84, 86), (85, 87), (86, 88), (87, 89), (88, 90), (89, 91), (90, 92), (91, 93), (92, 94), (93, 95), (94, 96), (96, 97)])
me_cylinder.attributes.new('sharp_edge', 'BOOLEAN', 'EDGE').data.foreach_set('value', [ (min(e.vertices), max(e.vertices)) in _k for e in me_cylinder.edges])
_uv = me_cylinder.uv_layers.new(name='UVMap')
_uv.uv.foreach_set('vector', [1.0, 0.634, 1.0, 1.0, 0.9286, 1.0, 0.9286, 0.634, 0.9286, 0.634, 0.9286, 1.0, 0.8571, 1.0, 0.8571, 0.634, 0.8571, 0.634, 0.8571, 1.0, 0.7857, 1.0, 0.7857, 0.634, 0.7857, 0.634, 0.7857, 1.0, 0.7143, 1.0, 0.7143, 0.634, 0.7143, 0.634, 0.7143, 1.0, 0.6429, 1.0, 0.6429, 0.634, 0.6429, 0.634, 0.6429, 1.0, 0.5714, 1.0, 0.5714, 0.634, 0.5714, 0.634, 0.5714, 1.0, 0.5, 1.0, 0.5, 0.634, 0.5, 0.634, 0.5, 1.0, 0.4286, 1.0, 0.4286, 0.634, 0.4286, 0.634, 0.4286, 1.0, 0.3571, 1.0, 0.3571, 0.634, 0.3571, 0.634, 0.3571, 1.0, 0.2857, 1.0, 0.2857, 0.634, 0.2857, 0.634, 0.2857, 1.0, 0.2143, 1.0, 0.2143, 0.634, 0.2143, 0.634, 0.2143, 1.0, 0.1429, 1.0, 0.1429, 0.634, 0.3541, 0.4662, 0.25, 0.49, 0.1459, 0.4662, 0.06236, 0.3996, 0.01602, 0.3034, 0.01602, 0.1966, 0.06236, 0.1004, 0.1459, 0.03377, 0.25, 0.01, 0.3541, 0.03377, 0.4376, 0.1004, 0.484, 0.1966, 0.484, 0.3034, 0.4376, 0.3996, 0.1429, 0.634, 0.1429, 1.0, 0.07143, 1.0, 0.07143, 0.634, 0.07143, 0.634, 0.07143, 1.0, -1.341e-07, 1.0, -1.341e-07, 0.634, 0.0, 0.0, 0.0, 0.0, 0.0, 0.0, 0.0, 0.0, 0.0, 0.0, 0.0, 0.0, 0.0, 0.0, 0.0, 0.0, 0.3571, 0.5203, 0.2857, 0.5203, 0.2857, 0.5203, 0.3571, 0.5203, 0.0, 0.0, 0.0, 0.0, 0.0, 0.0, 0.0, 0.0, 0.2857, 0.5203, 0.2143, 0.5203, 0.2143, 0.5203, 0.2857, 0.5203, 0.2143, 0.5203, 0.1429, 0.5203, 0.1429, 0.5203, 0.2143, 0.5203, 0.0, 0.0, 0.0, 0.0, 0.0, 0.0, 0.0, 0.0, 0.0, 0.0, 0.0, 0.0, 0.0, 0.0, 0.0, 0.0, 0.1429, 0.5203, 0.07143, 0.5203, 0.07143, 0.5203, 0.1429, 0.5203, 0.0, 0.0, 0.0, 0.0, 0.0, 0.0, 0.0, 0.0, 0.07143, 0.5203, -1.341e-07, 0.5203, -1.341e-07, 0.5203, 0.07143, 0.5203, 1.0, 0.5203, 0.9286, 0.5203, 0.9286, 0.5203, 1.0, 0.5203, 0.0, 0.0, 0.0, 0.0, 0.0, 0.0, 0.0, 0.0, 0.9286, 0.5203, 0.8571, 0.5203, 0.8571, 0.5203, 0.9286, 0.5203, 0.07143, 0.5203, 0.07143, 0.5852, -1.341e-07, 0.5852, -1.341e-07, 0.5203, 0.07143, 0.5852, 0.07143, 0.634, -1.341e-07, 0.634, -1.341e-07, 0.5852, 0.1429, 0.5203, 0.1429, 0.5852, 0.07143, 0.5852, 0.07143, 0.5203, 0.1429, 0.5852, 0.1429, 0.634, 0.07143, 0.634, 0.07143, 0.5852, 0.2143, 0.5203, 0.2143, 0.5852, 0.1429, 0.5852, 0.1429, 0.5203, 0.2143, 0.5852, 0.2143, 0.634, 0.1429, 0.634, 0.1429, 0.5852, 0.2857, 0.5203, 0.2857, 0.5852, 0.2143, 0.5852, 0.2143, 0.5203, 0.2857, 0.5852, 0.2857, 0.634, 0.2143, 0.634, 0.2143, 0.5852, 0.3571, 0.5203, 0.3571, 0.5852, 0.2857, 0.5852, 0.2857, 0.5203, 0.3571, 0.5852, 0.3571, 0.634, 0.2857, 0.634, 0.2857, 0.5852, 0.4286, 0.5203, 0.4286, 0.5852, 0.3571, 0.5852, 0.3571, 0.5203, 0.4286, 0.5852, 0.4286, 0.634, 0.3571, 0.634, 0.3571, 0.5852, 0.5, 0.5203, 0.5, 0.5852, 0.4286, 0.5852, 0.4286, 0.5203, 0.5, 0.5852, 0.5, 0.634, 0.4286, 0.634, 0.4286, 0.5852, 0.5714, 0.5203, 0.5714, 0.5852, 0.5, 0.5852, 0.5, 0.5203, 0.5714, 0.5852, 0.5714, 0.634, 0.5, 0.634, 0.5, 0.5852, 0.6429, 0.5203, 0.6429, 0.5852, 0.5714, 0.5852, 0.5714, 0.5203, 0.6429, 0.5852, 0.6429, 0.634, 0.5714, 0.634, 0.5714, 0.5852, 0.7143, 0.5203, 0.7143, 0.5852, 0.6429, 0.5852, 0.6429, 0.5203, 0.7143, 0.5852, 0.7143, 0.634, 0.6429, 0.634, 0.6429, 0.5852, 0.7857, 0.5203, 0.7857, 0.5852, 0.7143, 0.5852, 0.7143, 0.5203, 0.7857, 0.5852, 0.7857, 0.634, 0.7143, 0.634, 0.7143, 0.5852, 0.8571, 0.5203, 0.8571, 0.5852, 0.7857, 0.5852, 0.7857, 0.5203, 0.8571, 0.5852, 0.8571, 0.634, 0.7857, 0.634, 0.7857, 0.5852, 0.9286, 0.5203, 0.9286, 0.5852, 0.8571, 0.5852, 0.8571, 0.5203, 0.9286, 0.5852, 0.9286, 0.634, 0.8571, 0.634, 0.8571, 0.5852, 1.0, 0.5203, 1.0, 0.5852, 0.9286, 0.5852, 0.9286, 0.5203, 1.0, 0.5852, 1.0, 0.634, 0.9286, 0.634, 0.9286, 0.5852, 0.07143, 0.5, 0.07143, 0.5203, -1.341e-07, 0.5203, -1.341e-07, 0.5, 0.1429, 0.5, 0.1429, 0.5203, 0.07143, 0.5203, 0.07143, 0.5, 0.2143, 0.5, 0.2143, 0.5203, 0.1429, 0.5203, 0.1429, 0.5, 0.2857, 0.5, 0.2857, 0.5203, 0.2143, 0.5203, 0.2143, 0.5, 0.3571, 0.5, 0.3571, 0.5203, 0.2857, 0.5203, 0.2857, 0.5, 0.4286, 0.5, 0.4286, 0.5203, 0.3571, 0.5203, 0.3571, 0.5, 0.5, 0.5, 0.5, 0.5203, 0.4286, 0.5203, 0.4286, 0.5, 0.5714, 0.5, 0.5714, 0.5203, 0.5, 0.5203, 0.5, 0.5, 0.6429, 0.5, 0.6429, 0.5203, 0.5714, 0.5203, 0.5714, 0.5, 0.7143, 0.5, 0.7143, 0.5203, 0.6429, 0.5203, 0.6429, 0.5, 0.7857, 0.5, 0.7857, 0.5203, 0.7143, 0.5203, 0.7143, 0.5, 0.8571, 0.5, 0.8571, 0.5203, 0.7857, 0.5203, 0.7857, 0.5, 0.9286, 0.5, 0.9286, 0.5203, 0.8571, 0.5203, 0.8571, 0.5, 1.0, 0.5, 1.0, 0.5203, 0.9286, 0.5203, 0.9286, 0.5, 0.4286, 0.5203, 0.3571, 0.5203, 0.3571, 0.5203, 0.4286, 0.5203, 0.5, 0.5203, 0.4286, 0.5203, 0.4286, 0.5203, 0.5, 0.5203, 0.0, 0.0, 0.0, 0.0, 0.0, 0.0, 0.0, 0.0, 0.5714, 0.5203, 0.5, 0.5203, 0.5, 0.5203, 0.5714, 0.5203, 0.0, 0.0, 0.0, 0.0, 0.0, 0.0, 0.0, 0.0, 0.0, 0.0, 0.0, 0.0, 0.0, 0.0, 0.0, 0.0, 0.6429, 0.5203, 0.5714, 0.5203, 0.5714, 0.5203, 0.6429, 0.5203, 0.7143, 0.5203, 0.6429, 0.5203, 0.6429, 0.5203, 0.7143, 0.5203, 0.0, 0.0, 0.0, 0.0, 0.0, 0.0, 0.0, 0.0, 0.7857, 0.5203, 0.7143, 0.5203, 0.7143, 0.5203, 0.7857, 0.5203, 0.0, 0.0, 0.0, 0.0, 0.0, 0.0, 0.0, 0.0, 0.0, 0.0, 0.0, 0.0, 0.0, 0.0, 0.0, 0.0, 0.8571, 0.5203, 0.7857, 0.5203, 0.7857, 0.5203, 0.8571, 0.5203, 0.0, 0.0, 0.0, 0.0, 0.0, 0.0, 0.0, 0.0])
_ca = me_cylinder.color_attributes.new('Col', 'BYTE_COLOR', 'CORNER')
_ca.data.foreach_set('color', [0.01033, 0.01298, 0.02624, 1.0, 0.01033, 0.01298, 0.02624, 1.0, 0.01033, 0.01298, 0.02624, 1.0, 0.01033, 0.01298, 0.02624, 1.0, 0.01033, 0.01298, 0.02624, 1.0, 0.01033, 0.01298, 0.02624, 1.0, 0.01033, 0.01298, 0.02624, 1.0, 0.01033, 0.01298, 0.02624, 1.0, 0.01033, 0.01298, 0.02624, 1.0, 0.01033, 0.01298, 0.02624, 1.0, 0.01033, 0.01298, 0.02624, 1.0, 0.01033, 0.01298, 0.02624, 1.0, 0.01033, 0.01298, 0.02624, 1.0, 0.01033, 0.01298, 0.02624, 1.0, 0.01033, 0.01298, 0.02624, 1.0, 0.01033, 0.01298, 0.02624, 1.0, 0.01033, 0.01298, 0.02624, 1.0, 0.01033, 0.01298, 0.02624, 1.0, 0.01033, 0.01298, 0.02624, 1.0, 0.01033, 0.01298, 0.02624, 1.0, 0.01033, 0.01298, 0.02624, 1.0, 0.01033, 0.01298, 0.02624, 1.0, 0.01033, 0.01298, 0.02624, 1.0, 0.01033, 0.01298, 0.02624, 1.0, 0.01033, 0.01298, 0.02624, 1.0, 0.01033, 0.01298, 0.02624, 1.0, 0.01033, 0.01298, 0.02624, 1.0, 0.01033, 0.01298, 0.02624, 1.0, 0.01033, 0.01298, 0.02624, 1.0, 0.01033, 0.01298, 0.02624, 1.0, 0.01033, 0.01298, 0.02624, 1.0, 0.01033, 0.01298, 0.02624, 1.0, 0.01033, 0.01298, 0.02624, 1.0, 0.01033, 0.01298, 0.02624, 1.0, 0.01033, 0.01298, 0.02624, 1.0, 0.01033, 0.01298, 0.02624, 1.0, 0.01033, 0.01298, 0.02624, 1.0, 0.01033, 0.01298, 0.02624, 1.0, 0.01033, 0.01298, 0.02624, 1.0, 0.01033, 0.01298, 0.02624, 1.0, 0.01033, 0.01298, 0.02624, 1.0, 0.01033, 0.01298, 0.02624, 1.0, 0.01033, 0.01298, 0.02624, 1.0, 0.01033, 0.01298, 0.02624, 1.0, 0.01033, 0.01298, 0.02624, 1.0, 0.01033, 0.01298, 0.02624, 1.0, 0.01033, 0.01298, 0.02624, 1.0, 0.01033, 0.01298, 0.02624, 1.0, 0.01033, 0.01298, 0.02624, 1.0, 0.01033, 0.01298, 0.02624, 1.0, 0.01033, 0.01298, 0.02624, 1.0, 0.01033, 0.01298, 0.02624, 1.0, 0.01033, 0.01298, 0.02624, 1.0, 0.01033, 0.01298, 0.02624, 1.0, 0.01033, 0.01298, 0.02624, 1.0, 0.01033, 0.01298, 0.02624, 1.0, 0.01033, 0.01298, 0.02624, 1.0, 0.01033, 0.01298, 0.02624, 1.0, 0.01033, 0.01298, 0.02624, 1.0, 0.01033, 0.01298, 0.02624, 1.0, 0.01033, 0.01298, 0.02624, 1.0, 0.01033, 0.01298, 0.02624, 1.0, 0.01033, 0.01298, 0.02624, 1.0, 0.01033, 0.01298, 0.02624, 1.0, 0.01033, 0.01298, 0.02624, 1.0, 0.01033, 0.01298, 0.02624, 1.0, 0.01033, 0.01298, 0.02624, 1.0, 0.01033, 0.01298, 0.02624, 1.0, 0.01033, 0.01298, 0.02624, 1.0, 0.01033, 0.01298, 0.02624, 1.0, 0.01033, 0.01298, 0.02624, 1.0, 0.01033, 0.01298, 0.02624, 1.0, 0.01033, 0.01298, 0.02624, 1.0, 0.01033, 0.01298, 0.02624, 1.0, 0.01033, 0.01298, 0.02624, 1.0, 0.01033, 0.01298, 0.02624, 1.0, 0.01033, 0.01298, 0.02624, 1.0, 0.01033, 0.01298, 0.02624, 1.0, 0.01033, 0.01298, 0.02624, 1.0, 0.01033, 0.01298, 0.02624, 1.0, 0.01033, 0.01298, 0.02624, 1.0, 0.01033, 0.01298, 0.02624, 1.0, 0.01033, 0.01298, 0.02624, 1.0, 0.01033, 0.01298, 0.02624, 1.0, 0.01033, 0.01298, 0.02624, 1.0, 0.01033, 0.01298, 0.02624, 1.0, 0.01033, 0.01298, 0.02624, 1.0, 0.01033, 0.01298, 0.02624, 1.0, 0.01033, 0.01298, 0.02624, 1.0, 0.01033, 0.01298, 0.02624, 1.0, 0.01033, 0.01298, 0.02624, 1.0, 0.01033, 0.01298, 0.02624, 1.0, 0.01033, 0.01298, 0.02624, 1.0, 0.01033, 0.01298, 0.02624, 1.0, 0.01033, 0.01298, 0.02624, 1.0, 0.01033, 0.01298, 0.02624, 1.0, 0.01033, 0.01298, 0.02624, 1.0, 0.01033, 0.01298, 0.02624, 1.0, 0.01033, 0.01298, 0.02624, 1.0, 0.01033, 0.01298, 0.02624, 1.0, 0.01033, 0.01298, 0.02624, 1.0, 0.01033, 0.01298, 0.02624, 1.0, 0.01033, 0.01298, 0.02624, 1.0, 0.01033, 0.01298, 0.02624, 1.0, 0.01033, 0.01298, 0.02624, 1.0, 0.01033, 0.01298, 0.02624, 1.0, 0.01033, 0.01298, 0.02624, 1.0, 0.01033, 0.01298, 0.02624, 1.0, 0.01033, 0.01298, 0.02624, 1.0, 0.01033, 0.01298, 0.02624, 1.0, 0.01033, 0.01298, 0.02624, 1.0, 0.01033, 0.01298, 0.02624, 1.0, 0.01033, 0.01298, 0.02624, 1.0, 0.01033, 0.01298, 0.02624, 1.0, 0.01033, 0.01298, 0.02624, 1.0, 0.01033, 0.01298, 0.02624, 1.0, 0.01033, 0.01298, 0.02624, 1.0, 0.01033, 0.01298, 0.02624, 1.0, 0.01033, 0.01298, 0.02624, 1.0, 0.01033, 0.01298, 0.02624, 1.0, 0.01033, 0.01298, 0.02624, 1.0, 0.01033, 0.01298, 0.02624, 1.0, 0.01033, 0.01298, 0.02624, 1.0, 0.01033, 0.01298, 0.02624, 1.0, 0.01033, 0.01298, 0.02624, 1.0, 0.01033, 0.01298, 0.02624, 1.0, 1.0, 1.0, 1.0, 1.0, 1.0, 1.0, 1.0, 1.0, 1.0, 1.0, 1.0, 1.0, 1.0, 1.0, 1.0, 1.0, 1.0, 1.0, 1.0, 1.0, 1.0, 1.0, 1.0, 1.0, 1.0, 1.0, 1.0, 1.0, 1.0, 1.0, 1.0, 1.0, 1.0, 1.0, 1.0, 1.0, 1.0, 1.0, 1.0, 1.0, 1.0, 1.0, 1.0, 1.0, 1.0, 1.0, 1.0, 1.0, 1.0, 1.0, 1.0, 1.0, 1.0, 1.0, 1.0, 1.0, 1.0, 1.0, 1.0, 1.0, 1.0, 1.0, 1.0, 1.0, 1.0, 1.0, 1.0, 1.0, 1.0, 1.0, 1.0, 1.0, 1.0, 1.0, 1.0, 1.0, 1.0, 1.0, 1.0, 1.0, 1.0, 1.0, 1.0, 1.0, 1.0, 1.0, 1.0, 1.0, 1.0, 1.0, 1.0, 1.0, 1.0, 1.0, 1.0, 1.0, 1.0, 1.0, 1.0, 1.0, 1.0, 1.0, 1.0, 1.0, 1.0, 1.0, 1.0, 1.0, 1.0, 1.0, 1.0, 1.0, 1.0, 1.0, 1.0, 1.0, 1.0, 1.0, 1.0, 1.0, 1.0, 1.0, 1.0, 1.0, 1.0, 1.0, 1.0, 1.0, 1.0, 1.0, 1.0, 1.0, 1.0, 1.0, 1.0, 1.0, 1.0, 1.0, 1.0, 1.0, 1.0, 1.0, 1.0, 1.0, 1.0, 1.0, 1.0, 1.0, 1.0, 1.0, 1.0, 1.0, 1.0, 1.0, 1.0, 1.0, 1.0, 1.0, 1.0, 1.0, 1.0, 1.0, 1.0, 1.0, 1.0, 1.0, 1.0, 1.0, 1.0, 1.0, 1.0, 1.0, 1.0, 1.0, 1.0, 1.0, 1.0, 1.0, 1.0, 1.0, 1.0, 1.0, 1.0, 1.0, 1.0, 1.0, 1.0, 1.0, 1.0, 1.0, 1.0, 1.0, 1.0, 1.0, 1.0, 1.0, 1.0, 1.0, 1.0, 1.0, 1.0, 1.0, 1.0, 1.0, 1.0, 1.0, 1.0, 1.0, 1.0, 1.0, 1.0, 1.0, 1.0, 1.0, 1.0, 1.0, 1.0, 1.0, 1.0, 1.0, 1.0, 1.0, 1.0, 1.0, 1.0, 1.0, 1.0, 1.0, 1.0, 1.0, 1.0, 1.0, 1.0, 1.0, 1.0, 1.0, 1.0, 1.0, 1.0, 1.0, 1.0, 1.0, 1.0, 1.0, 1.0, 1.0, 1.0, 1.0, 1.0, 1.0, 1.0, 1.0, 1.0, 1.0, 1.0, 1.0, 1.0, 1.0, 1.0, 1.0, 1.0, 1.0, 1.0, 1.0, 1.0, 1.0, 1.0, 1.0, 1.0, 1.0, 1.0, 1.0, 1.0, 1.0, 1.0, 1.0, 1.0, 1.0, 1.0, 1.0, 1.0, 1.0, 1.0, 1.0, 1.0, 1.0, 1.0, 1.0, 1.0, 1.0, 1.0, 1.0, 1.0, 1.0, 1.0, 1.0, 1.0, 1.0, 1.0, 1.0, 1.0, 1.0, 1.0, 1.0, 1.0, 1.0, 1.0, 1.0, 1.0, 1.0, 1.0, 1.0, 1.0, 1.0, 1.0, 1.0, 1.0, 1.0, 1.0, 1.0, 1.0, 1.0, 1.0, 1.0, 1.0, 1.0, 1.0, 1.0, 1.0, 1.0, 1.0, 1.0, 1.0, 1.0, 1.0, 1.0, 1.0, 1.0, 1.0, 1.0, 1.0, 1.0, 1.0, 1.0, 1.0, 1.0, 1.0, 1.0, 1.0, 1.0, 1.0, 1.0, 1.0, 1.0, 1.0, 1.0, 1.0, 1.0, 1.0, 1.0, 1.0, 1.0, 1.0, 1.0, 1.0, 1.0, 1.0, 1.0, 1.0, 1.0, 1.0, 1.0, 1.0, 1.0, 1.0, 1.0, 1.0, 1.0, 1.0, 1.0, 1.0, 1.0, 1.0, 1.0, 1.0, 1.0, 1.0, 1.0, 1.0, 1.0, 1.0, 1.0, 1.0, 1.0, 1.0, 1.0, 1.0, 1.0, 1.0, 1.0, 1.0, 1.0, 1.0, 1.0, 1.0, 1.0, 1.0, 1.0, 1.0, 1.0, 1.0, 1.0, 1.0, 1.0, 1.0, 1.0, 1.0, 1.0, 1.0, 1.0, 1.0, 1.0, 1.0, 1.0, 1.0, 1.0, 1.0, 1.0, 1.0, 1.0, 1.0, 1.0, 1.0, 1.0, 1.0, 1.0, 1.0, 1.0, 1.0, 1.0, 1.0, 1.0, 1.0, 1.0, 1.0, 1.0, 1.0, 1.0, 0.01033, 0.01298, 0.02624, 1.0, 0.01033, 0.01298, 0.02624, 1.0, 0.01033, 0.01298, 0.02624, 1.0, 0.01033, 0.01298, 0.02624, 1.0, 0.01033, 0.01298, 0.02624, 1.0, 0.01033, 0.01298, 0.02624, 1.0, 0.01033, 0.01298, 0.02624, 1.0, 0.01033, 0.01298, 0.02624, 1.0, 0.01033, 0.01298, 0.02624, 1.0, 0.01033, 0.01298, 0.02624, 1.0, 0.01033, 0.01298, 0.02624, 1.0, 0.01033, 0.01298, 0.02624, 1.0, 0.01033, 0.01298, 0.02624, 1.0, 0.01033, 0.01298, 0.02624, 1.0, 0.01033, 0.01298, 0.02624, 1.0, 0.01033, 0.01298, 0.02624, 1.0, 0.01033, 0.01298, 0.02624, 1.0, 0.01033, 0.01298, 0.02624, 1.0, 0.01033, 0.01298, 0.02624, 1.0, 0.01033, 0.01298, 0.02624, 1.0, 0.01033, 0.01298, 0.02624, 1.0, 0.01033, 0.01298, 0.02624, 1.0, 0.01033, 0.01298, 0.02624, 1.0, 0.01033, 0.01298, 0.02624, 1.0, 0.01033, 0.01298, 0.02624, 1.0, 0.01033, 0.01298, 0.02624, 1.0, 0.01033, 0.01298, 0.02624, 1.0, 0.01033, 0.01298, 0.02624, 1.0, 0.01033, 0.01298, 0.02624, 1.0, 0.01033, 0.01298, 0.02624, 1.0, 0.01033, 0.01298, 0.02624, 1.0, 0.01033, 0.01298, 0.02624, 1.0, 0.01033, 0.01298, 0.02624, 1.0, 0.01033, 0.01298, 0.02624, 1.0, 0.01033, 0.01298, 0.02624, 1.0, 0.01033, 0.01298, 0.02624, 1.0, 0.01033, 0.01298, 0.02624, 1.0, 0.01033, 0.01298, 0.02624, 1.0, 0.01033, 0.01298, 0.02624, 1.0, 0.01033, 0.01298, 0.02624, 1.0, 0.01033, 0.01298, 0.02624, 1.0, 0.01033, 0.01298, 0.02624, 1.0, 0.01033, 0.01298, 0.02624, 1.0, 0.01033, 0.01298, 0.02624, 1.0, 0.01033, 0.01298, 0.02624, 1.0, 0.01033, 0.01298, 0.02624, 1.0, 0.01033, 0.01298, 0.02624, 1.0, 0.01033, 0.01298, 0.02624, 1.0, 0.01033, 0.01298, 0.02624, 1.0, 0.01033, 0.01298, 0.02624, 1.0, 0.01033, 0.01298, 0.02624, 1.0, 0.01033, 0.01298, 0.02624, 1.0, 0.01033, 0.01298, 0.02624, 1.0, 0.01033, 0.01298, 0.02624, 1.0, 0.01033, 0.01298, 0.02624, 1.0, 0.01033, 0.01298, 0.02624, 1.0, 0.01033, 0.01298, 0.02624, 1.0, 0.01033, 0.01298, 0.02624, 1.0, 0.01033, 0.01298, 0.02624, 1.0, 0.01033, 0.01298, 0.02624, 1.0, 0.01033, 0.01298, 0.02624, 1.0, 0.01033, 0.01298, 0.02624, 1.0, 0.01033, 0.01298, 0.02624, 1.0, 0.01033, 0.01298, 0.02624, 1.0, 0.01033, 0.01298, 0.02624, 1.0, 0.01033, 0.01298, 0.02624, 1.0, 0.01033, 0.01298, 0.02624, 1.0, 0.01033, 0.01298, 0.02624, 1.0, 0.01033, 0.01298, 0.02624, 1.0, 0.01033, 0.01298, 0.02624, 1.0, 0.01033, 0.01298, 0.02624, 1.0, 0.01033, 0.01298, 0.02624, 1.0, 0.01033, 0.01298, 0.02624, 1.0, 0.01033, 0.01298, 0.02624, 1.0, 0.01033, 0.01298, 0.02624, 1.0, 0.01033, 0.01298, 0.02624, 1.0, 0.01033, 0.01298, 0.02624, 1.0, 0.01033, 0.01298, 0.02624, 1.0, 0.01033, 0.01298, 0.02624, 1.0, 0.01033, 0.01298, 0.02624, 1.0, 0.01033, 0.01298, 0.02624, 1.0, 0.01033, 0.01298, 0.02624, 1.0, 0.01033, 0.01298, 0.02624, 1.0, 0.01033, 0.01298, 0.02624, 1.0, 0.01033, 0.01298, 0.02624, 1.0, 0.01033, 0.01298, 0.02624, 1.0, 0.01033, 0.01298, 0.02624, 1.0, 0.01033, 0.01298, 0.02624, 1.0, 0.01033, 0.01298, 0.02624, 1.0, 0.01033, 0.01298, 0.02624, 1.0, 0.01033, 0.01298, 0.02624, 1.0, 0.01033, 0.01298, 0.02624, 1.0, 0.01033, 0.01298, 0.02624, 1.0, 0.01033, 0.01298, 0.02624, 1.0, 0.01033, 0.01298, 0.02624, 1.0, 0.01033, 0.01298, 0.02624, 1.0, 0.01033, 0.01298, 0.02624, 1.0, 0.01033, 0.01298, 0.02624, 1.0, 0.01033, 0.01298, 0.02624, 1.0, 0.01033, 0.01298, 0.02624, 1.0, 0.01033, 0.01298, 0.02624, 1.0, 0.01033, 0.01298, 0.02624, 1.0, 0.01033, 0.01298, 0.02624, 1.0, 0.01033, 0.01298, 0.02624, 1.0, 0.01033, 0.01298, 0.02624, 1.0, 0.01033, 0.01298, 0.02624, 1.0, 0.01033, 0.01298, 0.02624, 1.0, 0.01033, 0.01298, 0.02624, 1.0, 0.01033, 0.01298, 0.02624, 1.0, 0.01033, 0.01298, 0.02624, 1.0, 0.01033, 0.01298, 0.02624, 1.0, 0.01033, 0.01298, 0.02624, 1.0])
me_cylinder.use_remesh_fix_poles = True
me_cylinder.use_remesh_preserve_attributes = False
me_cylinder.use_paint_bone_selection = False
me_cylinder.use_paint_mask = True
me_cylinder.update()
me_male = bpy.data.meshes.new('male')
me_male.from_pydata([(0.0, -0.08284, -0.4877), (0.0, -0.07175, -0.4313), (0.1682, 0.005079, -0.3458), (0.1732, 0.02924, -0.3635), (0.1688, 0.1334, -0.379), (0.07675, 0.1612, -0.411), (0.0, 0.1587, -0.4175), (0.0, -0.07203, -0.4242), (0.1827, 0.07921, -0.3875), (0.0, -0.05019, -0.3546), (0.0, -0.01147, -0.2972), (0.0333, -0.008423, -0.2925), (0.07054, 0.02588, -0.2779), (0.08919, -0.03645, -0.3484), (0.1356, 0.01465, -0.2957), (0.0998, 0.06862, -0.2614), (0.1615, 0.06808, -0.2635), (0.09105, 0.124, -0.27), (0.14, 0.1274, -0.2945), (0.06478, 0.1598, -0.3239), (0.03329, 0.137, -0.2805), (0.0, 0.1583, -0.3421), (0.0, 0.1378, -0.2872), (0.06806, 0.1581, -0.4441), (0.0, 0.1552, -0.4433), (0.1306, 0.1425, -0.4406), (0.143, 0.009122, -0.4316), (0.1644, 0.06642, -0.4361), (0.1369, -0.005313, -0.4294), (0.0976, -0.05525, -0.426), (0.0932, -0.05711, -0.4239), (0.09792, -0.05449, -0.4173), (0.101, -0.0549, -0.423), (0.09365, -0.05655, -0.4201), (0.1022, -0.05256, -0.4186), (0.09806, -0.04599, -0.4755), (0.098, -0.04522, -0.4663), (0.0571, 0.1496, -0.474), (0.1174, 0.1349, -0.4753), (0.1511, 0.04674, -0.4756), (0.0, 0.1446, -0.4712), (0.0, -0.03276, -0.3263), (0.05897, -0.02126, -0.3155), (0.04578, -0.08164, -0.5091), (0.07833, 0.162, -0.3716), (0.0, 0.16, -0.3835), (0.1515, 0.1447, -0.3531), (0.02395, 0.004286, -0.2644), (0.02329, 0.1091, -0.2174), (0.0, 0.000796, -0.2692), (0.04982, 0.02691, -0.2501), (0.05887, 0.06474, -0.2303), (0.0456, 0.09917, -0.2192), (0.0, 0.1109, -0.2165), (0.0, -0.0716, -0.157), (0.0, -0.06896, -0.1697), (0.0, -0.03623, -0.212), (0.0, -0.0699, -0.1509), (0.0, -0.06504, -0.1762), (0.0, -0.08481, -0.1403), (0.0, -0.0658, -0.1934), (0.0, -0.07814, -0.1269), (0.0, -0.065, -0.08966), (0.0, -0.05464, -0.2085), (0.0, -0.06304, -0.1009), (0.0, -0.06713, -0.1089), (0.02394, -0.0593, -0.165), (0.02415, -0.06038, -0.1615), (0.01112, -0.06917, -0.1577), (0.01093, -0.06796, -0.1697), (0.01891, -0.05214, -0.1066), (0.01884, -0.0519, -0.1093), (0.04143, -0.0506, -0.1068), (0.04138, -0.0501, -0.1093), (0.03537, -0.05363, -0.1036), (0.02651, -0.05699, -0.1031), (0.02651, -0.05481, -0.1111), (0.03617, -0.05491, -0.1117), (0.06292, -0.007519, -0.0974), (0.04941, 0.002388, -0.1832), (0.06213, 0.0008234, -0.1443), (0.01906, -0.02508, -0.206), (0.03345, -0.05348, -0.1681), (0.02989, -0.05603, -0.1517), (0.01521, -0.06525, -0.1467), (0.01447, -0.06187, -0.1756), (0.00724, -0.06046, -0.1012), (0.007657, -0.0604, -0.1091), (0.05348, -0.03906, -0.0976), (0.05472, -0.03391, -0.1134), (0.04498, -0.05282, -0.09121), (0.02923, -0.06041, -0.09013), (0.00969, -0.06212, -0.1193), (0.03898, -0.05329, -0.121), (0.03948, -0.04249, -0.1717), (0.0391, -0.04855, -0.1428), (0.007756, -0.08266, -0.141), (0.01869, -0.06008, -0.1903), (0.01182, -0.06313, -0.1307), (0.04488, -0.02502, -0.1769), (0.05212, -0.02786, -0.1441), (0.0224, -0.04686, -0.2029), (0.0, -0.07248, -0.1173), (0.0, -0.004858, -0.226), (0.02277, 0.001981, -0.2247), (0.04656, 0.02558, -0.2168), (0.05633, 0.05451, -0.2022), (0.04323, 0.0909, -0.1865), (0.02201, 0.1048, -0.1816), (0.0, 0.1085, -0.1807), (0.0, -0.01, -0.2152), (0.0239, -0.00504, -0.21), (0.04727, 0.01654, -0.1969), (0.04346, 0.08572, -0.1611), (0.02339, 0.1071, -0.1506), (0.0, 0.1168, -0.1472), (0.06594, 0.03004, -0.1427), (0.05901, 0.03802, -0.1673), (0.06906, 0.03184, -0.1044), (0.06421, 0.04637, -0.1394), (0.0276, 0.1119, -0.1223), (0.0, 0.1255, -0.1158), (0.0, -0.05584, -0.04495), (0.03674, -0.04573, -0.04951), (0.05672, -0.03048, -0.06426), (0.04477, -0.01725, -0.01975), (0.0, -0.0267, -0.01126), (0.05732, 0.04474, -0.1811), (0.06614, 0.0009983, -0.04763), (0.04577, 0.07498, -0.01785), (0.0, 0.07369, -0.00247), (0.07165, 0.05407, -0.0988), (0.06848, 0.06848, -0.05281), (0.04748, 0.08331, -0.1411), (0.0472, 0.02886, -0.01233), (0.0, 0.02085, 0.001573), (0.07001, 0.04229, -0.09462), (0.0703, 0.03612, -0.0431), (0.06907, 0.05151, -0.1296), (0.05726, 0.08261, -0.1073), (0.0, 0.1248, -0.07042), (0.03531, 0.1135, -0.0812), (0.07856, 0.04106, -0.0963), (0.08396, 0.04994, -0.09487), (0.08725, 0.05935, -0.1001), (0.07652, 0.04549, -0.1397), (0.08074, 0.05464, -0.1302), (0.07343, 0.036, -0.1432), (0.0, -0.06906, -0.1625), (0.01001, -0.06745, -0.1618), (0.0, -0.06889, -0.1634), (0.01005, -0.06759, -0.1634), (0.02226, -0.06026, -0.1638), (0.02229, -0.0604, -0.1631), (0.06882, 0.03014, -0.1219), (0.06428, -0.00057, -0.1179), (0.08742, 0.06093, -0.1124), (0.07443, 0.0399, -0.1193), (0.07983, 0.04973, -0.1163), (0.06409, 0.08191, -0.07541), (0.0, 0.111, -0.03024), (0.04158, 0.1044, -0.04394), (0.0719, 0.05749, -0.1104), (0.005784, -0.07517, -0.1272), (0.004748, -0.06956, -0.118), (0.004097, -0.0647, -0.109), (0.0, -0.06525, -0.1054), (0.004932, -0.0632, -0.1054)], [], [(46, 4, 5, 44), (44, 5, 6, 45), (14, 16, 15, 12), (16, 18, 17, 15), (19, 21, 22, 20), (24, 6, 5, 23), (27, 8, 3, 26), (23, 5, 4, 25), (25, 4, 8, 27), (2, 28, 26, 3), (33, 31, 13, 9), (31, 34, 2, 13), (34, 32, 28, 2), (31, 33, 32, 34), (30, 29, 32, 33), (1, 35, 36, 7), (7, 36, 29, 30), (30, 33, 9, 7), (28, 32, 29, 36), (26, 28, 36, 35), (40, 24, 23, 37), (37, 23, 25, 38), (38, 25, 27, 39), (26, 35, 39, 27), (11, 42, 14, 12), (10, 41, 42, 11), (17, 18, 19, 20), (0, 43, 35, 1), (44, 45, 21, 19), (46, 44, 19, 18), (9, 13, 42, 41), (10, 11, 47, 49), (11, 12, 50, 47), (17, 52, 51, 15), (22, 53, 48, 20), (15, 51, 50, 12), (20, 48, 52, 17), (2, 14, 42, 13), (8, 18, 16, 3), (4, 46, 18, 8), (3, 16, 14, 2), (54, 68, 84, 57), (55, 58, 85, 69), (122, 62, 91, 123), (56, 81, 101, 63), (58, 60, 97, 85), (66, 82, 83, 67), (66, 69, 85, 82), (67, 83, 84, 68), (70, 86, 87, 71), (72, 73, 89, 88), (72, 88, 90, 74), (73, 77, 93, 89), (74, 90, 91, 75), (76, 92, 93, 77), (79, 80, 100, 99), (124, 123, 91, 90), (81, 79, 99, 101), (82, 94, 95, 83), (82, 85, 97, 94), (97, 101, 99, 94), (60, 63, 101, 97), (70, 75, 91, 86), (71, 87, 92, 76), (57, 84, 96, 59), (99, 100, 95, 94), (49, 47, 104, 103), (47, 50, 105, 104), (51, 52, 107, 106), (48, 53, 109, 108), (50, 51, 106, 105), (52, 48, 108, 107), (103, 104, 111, 110), (104, 105, 112, 111), (56, 110, 111, 81), (79, 81, 111, 112), (107, 108, 114, 113), (108, 109, 115, 114), (114, 115, 121, 120), (123, 125, 126, 122), (123, 124, 128, 125), (106, 107, 113, 127), (105, 106, 127, 112), (124, 78, 118, 128), (113, 114, 120, 133), (88, 78, 124, 90), (113, 133, 117, 127), (79, 112, 127, 117), (117, 133, 119, 116), (79, 117, 116, 80), (93, 92, 98, 95), (89, 93, 95, 100), (125, 134, 135, 126), (134, 129, 130, 135), (128, 137, 134, 125), (137, 132, 129, 134), (118, 136, 137, 128), (136, 131, 132, 137), (121, 140, 141, 120), (120, 141, 139, 133), (138, 119, 133, 139), (118, 142, 143, 136), (136, 143, 144, 131), (119, 138, 146, 145), (116, 119, 145, 147), (54, 148, 149, 68), (69, 151, 150, 55), (67, 153, 152, 66), (67, 68, 149, 153), (66, 152, 151, 69), (116, 154, 155, 80), (154, 118, 78, 155), (147, 157, 154, 116), (157, 142, 118, 154), (142, 157, 158, 143), (157, 147, 145, 158), (143, 158, 156, 144), (158, 145, 146, 156), (88, 89, 155, 78), (80, 155, 89, 100), (140, 160, 161, 141), (160, 130, 129, 161), (141, 161, 159, 139), (161, 129, 132, 159), (131, 162, 159, 132), (162, 138, 139, 159), (131, 144, 156, 162), (138, 162, 156, 146), (102, 164, 165, 65), (164, 92, 87, 165), (61, 163, 164, 102), (163, 98, 92, 164), (59, 96, 163, 61), (84, 98, 163, 96), (83, 95, 98, 84), (86, 91, 62, 64), (65, 165, 167, 166), (86, 167, 165, 87), (166, 167, 86, 64)])
me_male.polygons.foreach_set('use_smooth', [True] * 139)
_k = set([(2, 3), (2, 14), (3, 8), (4, 8), (4, 46), (14, 16), (16, 18), (18, 46), (54, 68), (55, 69), (57, 84), (59, 96), (66, 67), (66, 69), (67, 68), (84, 96), (116, 119), (116, 147), (118, 136), (118, 142), (119, 138), (131, 136), (131, 162), (138, 162), (142, 143), (143, 144), (144, 156), (145, 146), (145, 147), (146, 156)])
me_male.attributes.new('sharp_edge', 'BOOLEAN', 'EDGE').data.foreach_set('value', [ (min(e.vertices), max(e.vertices)) in _k for e in me_male.edges])
me_male.use_remesh_preserve_volume = False
me_male.use_remesh_preserve_attributes = False
me_male.use_mirror_vertex_groups = False
me_male.update()

# ---- objects
ob_hair_template = bpy.data.objects.new('Hair Template', me_sphere)
ob_top_hat = bpy.data.objects.new('Top Hat', me_cylinder)
ob_bust = bpy.data.objects.new('Bust', me_male)

# ---- transforms, parenting, visibility, modifiers, constraints
ob_hair_template.location = (0.0, 0.0, 0.0)
ob_top_hat.location = (0.0, 0.0, 0.0)
_m = ob_top_hat.modifiers.new('Auto Smooth', 'NODES')
_m.node_group = ng_auto_smooth
_gi = [s.identifier for s in ng_auto_smooth.interface.items_tree if s.item_type == 'SOCKET' and s.in_out == 'INPUT']
_m[_gi[1]] = 3.142  # Angle
ob_bust.location = (0.0, 0.0, 0.0)
ob_bust.lock_location = (True, True, True)
ob_bust.lock_rotation = (True, True, True)
ob_bust.lock_rotations_4d = False
ob_bust.lock_scale = (True, True, True)
ob_bust.empty_display_type = 'ARROWS'
ob_bust.lineart.crease_threshold = 0.0
_m = ob_bust.modifiers.new('Mirror', 'MIRROR')
_m.use_clip = True
_m = ob_bust.modifiers.new('Auto Smooth', 'NODES')
_m.node_group = ng_auto_smooth
_gi = [s.identifier for s in ng_auto_smooth.interface.items_tree if s.item_type == 'SOCKET' and s.in_out == 'INPUT']
_m[_gi[1]] = 3.142  # Angle

# ---- collection membership
col_collection.objects.link(ob_hair_template)
col_collection.objects.link(ob_top_hat)
col_collection.objects.link(ob_bust)

# ---- scene / render settings (as saved in the file)
scene.frame_start = 1; scene.frame_end = 250; scene.frame_set(136)
scene.render.engine = 'BLENDER_EEVEE_NEXT'
scene.cycles.sampling_pattern = 'TABULATED_SOBOL'
scene.cycles.use_light_tree = False
scene.view_settings.view_transform = 'Filmic'
bpy.context.view_layer.update()

# ---- added for rendering (the .blend has no active camera and no usable light): camera, sun
cam_auto = bpy.data.cameras.new('AutoCamera')
cam_auto.lens = 50.0
cam_auto.sensor_width = 36.0
cam_auto.clip_end = 1000.0
ob_auto_camera = bpy.data.objects.new('AutoCamera', cam_auto)
scene.collection.objects.link(ob_auto_camera)
ob_auto_camera.location = (0.751752, -0.832275, 0.420522)
ob_auto_camera.rotation_euler = (1.09748, -7.21219e-08, 0.694738)
scene.camera = ob_auto_camera
light_auto_sun = bpy.data.lights.new('AutoSun', 'SUN')
light_auto_sun.energy = 3.0
light_auto_sun.angle = 0.0523599
ob_auto_sun = bpy.data.objects.new('AutoSun', light_auto_sun)
scene.collection.objects.link(ob_auto_sun)
ob_auto_sun.rotation_euler = (0.872665, 0.174533, 0.523599)
bpy.context.view_layer.update()
